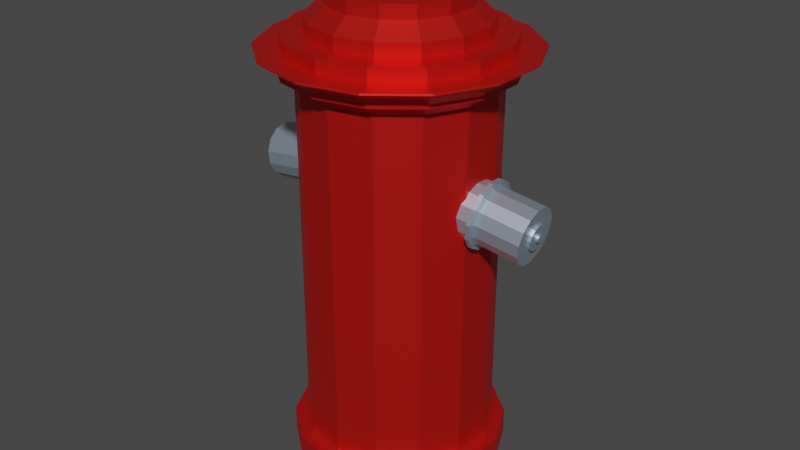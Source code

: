 # Source: hydrant.blend  (saved by Blender 3.4.6; exported with 4.5.12 LTS)
import bpy
from mathutils import Matrix  # noqa: F401  (used for matrix-valued properties, if any)

bpy.ops.wm.read_factory_settings(use_empty=True)
scene = bpy.context.scene
scene.name = 'Scene'

# ---- collections
col_collection = bpy.data.collections.new('Collection'); scene.collection.children.link(col_collection)

# ---- materials (node trees are filled in below, after node groups)
mat_hydrant_red = bpy.data.materials.new('hydrant_red')
mat_hydrant_red.use_backface_culling = True
mat_hydrant_red.use_transparent_shadow = False
mat_hydrant_white = bpy.data.materials.new('hydrant_white')
mat_hydrant_white.use_transparent_shadow = False

# ---- material node trees
mat_hydrant_red.use_nodes = True; mat_hydrant_red.node_tree.nodes.clear()
_N = mat_hydrant_red.node_tree.nodes; _L = mat_hydrant_red.node_tree.links
n0 = _N.new('ShaderNodeBsdfPrincipled'); n0.name = 'Principled BSDF'; n0.location = (10, 300)
n0.distribution = 'GGX'
n0.subsurface_method = 'RANDOM_WALK_SKIN'
n0.inputs[0].default_value = (0.8, 0.01562, 0.01138, 1.0)
n0.inputs[1].default_value = 0.7165
n0.inputs[3].default_value = 1.45
n0.inputs[27].default_value = (0.0, 0.0, 0.0, 1.0)
n0.inputs[28].default_value = 1.0
n1 = _N.new('ShaderNodeOutputMaterial'); n1.name = 'Material Output'; n1.location = (300, 300)
_L.new(n0.outputs[0], n1.inputs[0])
n1.is_active_output = True
mat_hydrant_white.use_nodes = True; mat_hydrant_white.node_tree.nodes.clear()
_N = mat_hydrant_white.node_tree.nodes; _L = mat_hydrant_white.node_tree.links
n0 = _N.new('ShaderNodeBsdfPrincipled'); n0.name = 'Principled BSDF'; n0.location = (10, 300)
n0.distribution = 'GGX'
n0.subsurface_method = 'RANDOM_WALK_SKIN'
n0.inputs[0].default_value = (0.5468, 0.6624, 0.8, 1.0)
n0.inputs[1].default_value = 0.8346
n0.inputs[3].default_value = 1.45
n0.inputs[27].default_value = (0.0, 0.0, 0.0, 1.0)
n0.inputs[28].default_value = 1.0
n1 = _N.new('ShaderNodeOutputMaterial'); n1.name = 'Material Output'; n1.location = (300, 300)
_L.new(n0.outputs[0], n1.inputs[0])
n1.is_active_output = True

# ---- world
world_world = bpy.data.worlds.new('World'); scene.world = world_world
world_world.use_nodes = True; world_world.node_tree.nodes.clear()
_N = world_world.node_tree.nodes; _L = world_world.node_tree.links
n0 = _N.new('ShaderNodeOutputWorld'); n0.name = 'World Output'; n0.location = (300, 300)
n1 = _N.new('ShaderNodeBackground'); n1.name = 'Background'; n1.location = (10, 300)
n1.inputs[0].default_value = (0.05088, 0.05088, 0.05088, 1.0)
_L.new(n1.outputs[0], n0.inputs[0])
n0.is_active_output = True
world_world.color = (0.05088, 0.05088, 0.05088)
world_world.use_sun_shadow = False
world_world.sun_shadow_jitter_overblur = 0.0

# ---- meshes
me_circle_001 = bpy.data.meshes.new('Circle.001')
me_circle_001.from_pydata([(1.236e-08, 0.2076, 0.002248), (-0.09007, 0.187, 0.002248), (-0.1623, 0.1294, 0.002248), (-0.2024, 0.04619, 0.002248), (-0.2024, -0.04619, 0.002248), (-0.1623, -0.1294, 0.002248), (-0.09007, -0.187, 0.002248), (1.236e-08, -0.2076, 0.002248), (0.09007, -0.187, 0.002248), (0.1623, -0.1294, 0.002248), (0.2024, -0.04619, 0.002248), (0.2024, 0.04619, 0.002248), (0.1623, 0.1294, 0.002248), (0.09007, 0.187, 0.002248), (-0.1838, 0.1466, 0.03177), (-0.2292, 0.05231, 0.03177), (-0.2292, -0.05231, 0.03177), (0.102, -0.2118, 0.03177), (0.1838, -0.1466, 0.03177), (0.2292, -0.05231, 0.03177), (0.2292, 0.05231, 0.03177), (8.419e-09, 0.2358, 0.03177), (-0.1023, 0.2124, 0.03177), (-0.1843, -0.147, 0.03177), (-0.1023, -0.2124, 0.03177), (8.419e-09, -0.2358, 0.03177), (0.1843, 0.147, 0.03177), (0.1023, 0.2124, 0.03177), (1.294e-08, 0.2055, 0.6814), (-0.08917, 0.1852, 0.6814), (-0.1607, 0.1281, 0.6814), (-0.2004, 0.04573, 0.6814), (-0.2004, -0.04573, 0.6814), (-0.1607, -0.1281, 0.6814), (-0.08917, -0.1852, 0.6814), (1.294e-08, -0.2055, 0.6814), (0.08917, -0.1852, 0.6814), (0.1607, -0.1281, 0.6814), (0.2004, -0.04573, 0.6814), (0.2004, 0.04573, 0.6814), (0.1607, 0.1281, 0.6814), (0.08917, 0.1852, 0.6814), (1.516e-08, 0.2338, 0.9471), (-0.1015, 0.2107, 0.9471), (-0.1828, 0.1458, 0.9471), (-0.228, 0.05204, 0.9471), (-0.228, -0.05204, 0.9471), (-0.1828, -0.1458, 0.9471), (-0.1015, -0.2107, 0.9471), (1.516e-08, -0.2338, 0.9471), (0.1015, -0.2107, 0.9471), (0.1828, -0.1458, 0.9471), (0.228, -0.05204, 0.9471), (0.228, 0.05204, 0.9471), (0.1828, 0.1458, 0.9471), (0.1015, 0.2107, 0.9471), (1.516e-08, 0.2338, 0.9766), (-0.1015, 0.2107, 0.9766), (-0.1828, 0.1458, 0.9766), (-0.228, 0.05204, 0.9766), (-0.228, -0.05204, 0.9766), (-0.1828, -0.1458, 0.9766), (-0.1015, -0.2107, 0.9766), (1.516e-08, -0.2338, 0.9766), (0.1015, -0.2107, 0.9766), (0.1828, -0.1458, 0.9766), (0.228, -0.05204, 0.9766), (0.228, 0.05204, 0.9766), (0.1828, 0.1458, 0.9766), (0.1015, 0.2107, 0.9766), (1.591e-08, 0.1871, 0.9766), (-0.08117, 0.1686, 0.9766), (-0.1463, 0.1166, 0.9766), (-0.1824, 0.04163, 0.9766), (-0.1824, -0.04163, 0.9766), (-0.1463, -0.1166, 0.9766), (-0.08117, -0.1686, 0.9766), (1.591e-08, -0.1871, 0.9766), (0.08117, -0.1686, 0.9766), (0.1463, -0.1166, 0.9766), (0.1824, -0.04163, 0.9766), (0.1824, 0.04163, 0.9766), (0.1463, 0.1166, 0.9766), (0.08117, 0.1686, 0.9766), (1.591e-08, 0.1871, 1.006), (-0.08117, 0.1686, 1.006), (-0.1463, 0.1166, 1.006), (-0.1824, 0.04163, 1.006), (-0.1824, -0.04163, 1.006), (-0.1463, -0.1166, 1.006), (-0.08117, -0.1686, 1.006), (1.591e-08, -0.1871, 1.006), (0.08117, -0.1686, 1.006), (0.1463, -0.1166, 1.006), (0.1824, -0.04163, 1.006), (0.1824, 0.04163, 1.006), (0.1463, 0.1166, 1.006), (0.08117, 0.1686, 1.006), (1.651e-08, 0.1496, 1.036), (-0.0649, 0.1348, 1.036), (-0.1169, 0.09326, 1.036), (-0.1458, 0.03328, 1.036), (-0.1458, -0.03328, 1.036), (-0.1169, -0.09326, 1.036), (-0.0649, -0.1348, 1.036), (1.651e-08, -0.1496, 1.036), (0.0649, -0.1348, 1.036), (0.1169, -0.09326, 1.036), (0.1458, -0.03328, 1.036), (0.1458, 0.03328, 1.036), (0.1169, 0.09326, 1.036), (0.0649, 0.1348, 1.036), (1.651e-08, 0.1496, 1.065), (-0.0649, 0.1348, 1.065), (-0.1169, 0.09326, 1.065), (-0.1458, 0.03328, 1.065), (-0.1458, -0.03328, 1.065), (-0.1169, -0.09326, 1.065), (-0.0649, -0.1348, 1.065), (1.651e-08, -0.1496, 1.065), (0.0649, -0.1348, 1.065), (0.1169, -0.09326, 1.065), (0.1458, -0.03328, 1.065), (0.1458, 0.03328, 1.065), (0.1169, 0.09326, 1.065), (0.0649, 0.1348, 1.065), (1.717e-08, 0.1197, 1.065), (-0.05192, 0.1078, 1.065), (-0.09355, 0.07461, 1.065), (-0.1167, 0.02663, 1.065), (-0.1167, -0.02663, 1.065), (-0.09355, -0.07461, 1.065), (-0.05192, -0.1078, 1.065), (1.717e-08, -0.1197, 1.065), (0.05192, -0.1078, 1.065), (0.09355, -0.07461, 1.065), (0.1167, -0.02663, 1.065), (0.1167, 0.02663, 1.065), (0.09355, 0.07461, 1.065), (0.05192, 0.1078, 1.065), (1.782e-08, 0.06466, 1.095), (-0.02806, 0.05826, 1.095), (-0.05056, 0.04032, 1.095), (-0.06304, 0.01439, 1.095), (-0.06304, -0.01439, 1.095), (-0.05056, -0.04032, 1.095), (-0.02806, -0.05826, 1.095), (1.782e-08, -0.06466, 1.095), (0.02806, -0.05826, 1.095), (0.05056, -0.04032, 1.095), (0.06304, -0.01439, 1.095), (0.06304, 0.01439, 1.095), (0.05056, 0.04032, 1.095), (0.02806, 0.05826, 1.095), (1.771e-08, 0.02575, 1.095), (-0.01117, 0.0232, 1.095), (-0.02013, 0.01605, 1.095), (-0.0251, 0.005729, 1.095), (-0.0251, -0.005729, 1.095), (-0.02013, -0.01605, 1.095), (-0.01117, -0.0232, 1.095), (1.771e-08, -0.02575, 1.095), (0.01117, -0.0232, 1.095), (0.02013, -0.01605, 1.095), (0.0251, -0.005729, 1.095), (0.0251, 0.005729, 1.095), (0.02013, 0.01605, 1.095), (0.01117, 0.0232, 1.095), (1.771e-08, 0.02575, 1.109), (-0.01117, 0.0232, 1.109), (-0.02013, 0.01605, 1.109), (-0.0251, 0.005729, 1.109), (-0.0251, -0.005729, 1.109), (-0.02013, -0.01605, 1.109), (-0.01117, -0.0232, 1.109), (1.771e-08, -0.02575, 1.109), (0.01117, -0.0232, 1.109), (0.02013, -0.01605, 1.109), (0.0251, -0.005729, 1.109), (0.0251, 0.005729, 1.109), (0.02013, 0.01605, 1.109), (0.01117, 0.0232, 1.109), (0.1905, -0.1519, 0.9035), (-0.1905, 0.1519, 0.9035), (0.2375, -0.05421, 0.9035), (-0.2375, 0.05421, 0.9035), (0.2375, 0.05421, 0.9035), (-0.2375, -0.05421, 0.9035), (0.1905, 0.1519, 0.9035), (-0.1905, -0.1519, 0.9035), (0.1057, 0.2195, 0.9035), (-0.1057, -0.2195, 0.9035), (1.539e-08, 0.2436, 0.9035), (1.539e-08, -0.2436, 0.9035), (0.1057, -0.2195, 0.9035), (-0.1057, 0.2195, 0.9035), (-0.199, -1.002e-08, 0.588), (-0.1999, 0.02755, 0.5943), (-0.2022, 0.04965, 0.6117), (-0.2056, 0.06191, 0.637), (-0.2093, 0.06191, 0.665), (-0.2127, 0.04965, 0.6902), (-0.215, 0.02755, 0.7077), (-0.2158, 1.026e-08, 0.7139), (-0.215, -0.02755, 0.7077), (-0.2127, -0.04965, 0.6902), (-0.2093, -0.06191, 0.665), (-0.2056, -0.06191, 0.637), (-0.2022, -0.04965, 0.6117), (-0.1999, -0.02755, 0.5943), (-0.2095, -9.899e-09, 0.5866), (-0.2104, 0.02755, 0.5929), (-0.2127, 0.04965, 0.6103), (-0.2161, 0.06191, 0.6356), (-0.2198, 0.06191, 0.6636), (-0.2232, 0.04965, 0.6888), (-0.2255, 0.02755, 0.7063), (-0.2263, 1.038e-08, 0.7125), (-0.2255, -0.02755, 0.7063), (-0.2232, -0.04965, 0.6888), (-0.2198, -0.06191, 0.6636), (-0.2161, -0.06191, 0.6356), (-0.2127, -0.04965, 0.6103), (-0.2104, -0.02755, 0.5929), (-0.2082, -1.155e-08, 0.5764), (-0.2091, 0.03202, 0.5837), (-0.2118, 0.0577, 0.604), (-0.2158, 0.07196, 0.6333), (-0.2201, 0.07196, 0.6659), (-0.224, 0.0577, 0.6952), (-0.2267, 0.03202, 0.7155), (-0.2277, 1.201e-08, 0.7227), (-0.2267, -0.03202, 0.7155), (-0.224, -0.0577, 0.6952), (-0.2201, -0.07196, 0.6659), (-0.2158, -0.07196, 0.6333), (-0.2118, -0.0577, 0.604), (-0.2091, -0.03202, 0.5837), (-0.2177, 0.007397, 0.5766), (-0.2186, 0.03893, 0.5837), (-0.2213, 0.06421, 0.6037), (-0.2251, 0.07824, 0.6326), (-0.2294, 0.07824, 0.6646), (-0.2333, 0.06421, 0.6935), (-0.2359, 0.03893, 0.7135), (-0.2369, 0.007397, 0.7206), (-0.2359, -0.02413, 0.7135), (-0.2333, -0.04942, 0.6935), (-0.2294, -0.06345, 0.6646), (-0.2251, -0.06345, 0.6326), (-0.2213, -0.04942, 0.6037), (-0.2186, -0.02413, 0.5837), (-0.3183, 0.007335, 0.5746), (-0.3191, 0.03391, 0.5806), (-0.3214, 0.05523, 0.5975), (-0.3246, 0.06706, 0.6218), (-0.3282, 0.06706, 0.6489), (-0.3315, 0.05523, 0.6732), (-0.3337, 0.03391, 0.6901), (-0.3345, 0.007336, 0.6961), (-0.3337, -0.01924, 0.6901), (-0.3315, -0.04056, 0.6732), (-0.3282, -0.05239, 0.6489), (-0.3246, -0.05239, 0.6218), (-0.3214, -0.04056, 0.5975), (-0.3191, -0.01924, 0.5806), (-0.3286, 0.007336, 0.6071), (-0.329, 0.01936, 0.6098), (-0.33, 0.029, 0.6174), (-0.3314, 0.03435, 0.6285), (-0.3331, 0.03435, 0.6407), (-0.3345, 0.029, 0.6517), (-0.3356, 0.01936, 0.6593), (-0.3359, 0.007336, 0.662), (-0.3356, -0.004688, 0.6593), (-0.3345, -0.01433, 0.6517), (-0.3331, -0.01968, 0.6407), (-0.3314, -0.01968, 0.6285), (-0.33, -0.01433, 0.6174), (-0.329, -0.004688, 0.6098), (-0.3311, 0.007336, 0.6262), (-0.3312, 0.01102, 0.627), (-0.3316, 0.01397, 0.6293), (-0.332, 0.01561, 0.6327), (-0.3325, 0.01561, 0.6364), (-0.333, 0.01397, 0.6398), (-0.3333, 0.01102, 0.6422), (-0.3334, 0.007336, 0.643), (-0.3333, 0.003653, 0.6422), (-0.333, 0.0007003, 0.6398), (-0.3325, -0.0009385, 0.6364), (-0.332, -0.0009385, 0.6327), (-0.3316, 0.0007003, 0.6293), (-0.3312, 0.003653, 0.627), (-0.3367, 0.007336, 0.6254), (-0.3368, 0.01102, 0.6263), (-0.3371, 0.01397, 0.6286), (-0.3376, 0.01561, 0.632), (-0.3381, 0.01561, 0.6357), (-0.3385, 0.01397, 0.6391), (-0.3388, 0.01102, 0.6414), (-0.3389, 0.007336, 0.6422), (-0.3388, 0.003653, 0.6414), (-0.3385, 0.0007003, 0.6391), (-0.3381, -0.0009385, 0.6357), (-0.3376, -0.0009385, 0.632), (-0.3371, 0.0007003, 0.6286), (-0.3368, 0.003653, 0.6263), (-0.1782, -1.025e-08, 0.5908), (-0.179, 0.02755, 0.5971), (-0.1813, 0.04965, 0.6145), (-0.1847, 0.06191, 0.6398), (-0.1884, 0.06191, 0.6678), (-0.1918, 0.04965, 0.693), (-0.1941, 0.02755, 0.7105), (-0.195, 1.002e-08, 0.7167), (-0.1941, -0.02755, 0.7105), (-0.1918, -0.04965, 0.693), (-0.1884, -0.06191, 0.6678), (-0.1847, -0.06191, 0.6398), (-0.1813, -0.04965, 0.6145), (-0.179, -0.02755, 0.5971), (0.2026, -0.04327, 0.6049), (0.2073, -0.05891, 0.628), (0.212, -0.06282, 0.6555), (0.2157, -0.05422, 0.6822), (0.2177, -0.03482, 0.7027), (0.2175, -0.008464, 0.7129), (0.2153, 0.01963, 0.7108), (0.2114, 0.0439, 0.6968), (0.2067, 0.05954, 0.6738), (0.202, 0.06345, 0.6462), (0.1983, 0.05485, 0.6195), (0.1963, 0.03545, 0.5991), (0.1964, 0.009093, 0.5889), (0.1987, -0.019, 0.5909), (0.213, -0.04257, 0.6032), (0.2178, -0.0582, 0.6263), (0.2224, -0.06211, 0.6539), (0.2261, -0.05351, 0.6805), (0.2281, -0.03411, 0.701), (0.228, -0.007757, 0.7112), (0.2257, 0.02034, 0.7091), (0.2218, 0.04461, 0.6952), (0.2171, 0.06025, 0.6721), (0.2124, 0.06415, 0.6445), (0.2087, 0.05556, 0.6178), (0.2067, 0.03616, 0.5974), (0.2069, 0.0098, 0.5872), (0.2091, -0.0183, 0.5893), (0.2135, -0.05516, 0.6009), (0.219, -0.07334, 0.6277), (0.2245, -0.07788, 0.6598), (0.2288, -0.06789, 0.6907), (0.231, -0.04534, 0.7145), (0.2309, -0.01471, 0.7264), (0.2283, 0.01795, 0.724), (0.2238, 0.04615, 0.7077), (0.2182, 0.06433, 0.681), (0.2128, 0.06887, 0.6489), (0.2085, 0.05888, 0.6179), (0.2062, 0.03633, 0.5941), (0.2064, 0.005697, 0.5823), (0.209, -0.02696, 0.5847), (0.2227, -0.05417, 0.5994), (0.2282, -0.07234, 0.6262), (0.2337, -0.07688, 0.6582), (0.238, -0.06689, 0.6892), (0.2403, -0.04434, 0.713), (0.2401, -0.01371, 0.7249), (0.2375, 0.01894, 0.7224), (0.233, 0.04715, 0.7062), (0.2275, 0.06532, 0.6794), (0.222, 0.06986, 0.6474), (0.2177, 0.05987, 0.6164), (0.2154, 0.03733, 0.5926), (0.2156, 0.006694, 0.5807), (0.2182, -0.02596, 0.5832), (0.3221, -0.03888, 0.5926), (0.3267, -0.05396, 0.6149), (0.3312, -0.05773, 0.6415), (0.3348, -0.04944, 0.6672), (0.3367, -0.03072, 0.6869), (0.3365, -0.005298, 0.6968), (0.3344, 0.0218, 0.6948), (0.3306, 0.04522, 0.6813), (0.326, 0.0603, 0.6591), (0.3215, 0.06407, 0.6325), (0.3179, 0.05578, 0.6067), (0.316, 0.03706, 0.587), (0.3162, 0.01164, 0.5772), (0.3183, -0.01546, 0.5792), (0.3244, -0.01585, 0.6169), (0.3265, -0.02267, 0.627), (0.3286, -0.02438, 0.639), (0.3302, -0.02063, 0.6507), (0.331, -0.01216, 0.6596), (0.331, -0.0006608, 0.664), (0.33, 0.0116, 0.6631), (0.3283, 0.02219, 0.657), (0.3262, 0.02901, 0.647), (0.3242, 0.03072, 0.6349), (0.3226, 0.02697, 0.6233), (0.3217, 0.0185, 0.6144), (0.3218, 0.007001, 0.6099), (0.3227, -0.00526, 0.6108), (0.3302, -0.01546, 0.616), (0.3323, -0.02228, 0.626), (0.3344, -0.02398, 0.6381), (0.336, -0.02023, 0.6497), (0.3368, -0.01177, 0.6586), (0.3368, -0.0002666, 0.6631), (0.3358, 0.01199, 0.6622), (0.3341, 0.02258, 0.6561), (0.332, 0.02941, 0.646), (0.33, 0.03111, 0.634), (0.3284, 0.02736, 0.6224), (0.3275, 0.0189, 0.6134), (0.3276, 0.007395, 0.609), (0.3285, -0.004865, 0.6099), (0.3316, -0.002261, 0.6299), (0.3322, -0.004351, 0.633), (0.3328, -0.004873, 0.6367), (0.3333, -0.003724, 0.6402), (0.3336, -0.001132, 0.643), (0.3336, 0.002391, 0.6443), (0.3333, 0.006146, 0.644), (0.3328, 0.009389, 0.6422), (0.3321, 0.01148, 0.6391), (0.3315, 0.012, 0.6354), (0.331, 0.01085, 0.6319), (0.3307, 0.00826, 0.6291), (0.3308, 0.004737, 0.6278), (0.3311, 0.0009825, 0.628), (0.3371, -0.001887, 0.629), (0.3377, -0.003977, 0.6321), (0.3384, -0.004499, 0.6358), (0.3389, -0.00335, 0.6393), (0.3391, -0.0007575, 0.6421), (0.3391, 0.002765, 0.6434), (0.3388, 0.00652, 0.6432), (0.3383, 0.009763, 0.6413), (0.3376, 0.01185, 0.6382), (0.337, 0.01238, 0.6345), (0.3365, 0.01123, 0.631), (0.3363, 0.008634, 0.6282), (0.3363, 0.005111, 0.6269), (0.3366, 0.001356, 0.6271), (0.1818, -0.04468, 0.6082), (0.1866, -0.06032, 0.6313), (0.1913, -0.06422, 0.6589), (0.195, -0.05563, 0.6855), (0.1969, -0.03623, 0.706), (0.1968, -0.00987, 0.7162), (0.1946, 0.01823, 0.7141), (0.1907, 0.0425, 0.7002), (0.1859, 0.05813, 0.6771), (0.1812, 0.06204, 0.6495), (0.1775, 0.05344, 0.6229), (0.1755, 0.03404, 0.6024), (0.1757, 0.007687, 0.5922), (0.1779, -0.02041, 0.5943), (0.1091, -0.2266, 0.9249), (0.1057, -0.2195, 0.9117), (0.1905, -0.1519, 0.9117), (0.1966, -0.1568, 0.9249), (-0.1091, 0.2266, 0.9249), (-0.1057, 0.2195, 0.9117), (-0.1905, 0.1519, 0.9117), (-0.1966, 0.1568, 0.9249), (0.2375, -0.05421, 0.9117), (0.2452, -0.05597, 0.9249), (-0.2375, 0.05421, 0.9117), (-0.2452, 0.05597, 0.9249), (0.2375, 0.05421, 0.9117), (0.2452, 0.05597, 0.9249), (-0.2375, -0.05421, 0.9117), (-0.2452, -0.05597, 0.9249), (0.1905, 0.1519, 0.9117), (0.1966, 0.1568, 0.9249), (-0.1905, -0.1519, 0.9117), (-0.1966, -0.1568, 0.9249), (0.1057, 0.2195, 0.9117), (0.1091, 0.2266, 0.9249), (-0.1057, -0.2195, 0.9117), (-0.1091, -0.2266, 0.9249), (1.539e-08, 0.2436, 0.9117), (1.528e-08, 0.2515, 0.9249), (1.539e-08, -0.2436, 0.9117), (1.528e-08, -0.2515, 0.9249), (1.479e-08, 0.2857, 0.9435), (1.475e-08, 0.2847, 0.9471), (-0.1235, 0.2565, 0.9471), (-0.124, 0.2574, 0.9435), (-0.2226, 0.1775, 0.9471), (-0.2234, 0.1781, 0.9435), (-0.2776, 0.06336, 0.9471), (-0.2785, 0.06357, 0.9435), (-0.2776, -0.06336, 0.9471), (-0.2785, -0.06357, 0.9435), (-0.2226, -0.1775, 0.9471), (-0.2234, -0.1781, 0.9435), (-0.1235, -0.2565, 0.9471), (-0.124, -0.2574, 0.9435), (1.475e-08, -0.2847, 0.9471), (1.479e-08, -0.2857, 0.9435), (0.1235, -0.2565, 0.9471), (0.124, -0.2574, 0.9435), (0.2226, -0.1775, 0.9471), (0.2234, -0.1781, 0.9435), (0.2776, -0.06336, 0.9471), (0.2785, -0.06357, 0.9435), (0.2776, 0.06336, 0.9471), (0.2785, 0.06357, 0.9435), (0.2226, 0.1775, 0.9471), (0.2234, 0.1781, 0.9435), (0.1235, 0.2565, 0.9471), (0.124, 0.2574, 0.9435), (0.1619, -0.1291, 0.879), (0.1687, -0.1346, 0.8919), (-0.1619, 0.1291, 0.879), (-0.1687, 0.1346, 0.8919), (0.2018, -0.04607, 0.879), (0.2104, -0.04803, 0.8919), (-0.2018, 0.04607, 0.879), (-0.2104, 0.04803, 0.8919), (0.2018, 0.04607, 0.879), (0.2104, 0.04803, 0.8919), (-0.2018, -0.04607, 0.879), (-0.2104, -0.04803, 0.8919), (0.1619, 0.1291, 0.879), (0.1687, 0.1346, 0.8919), (-0.1619, -0.1291, 0.879), (-0.1687, -0.1346, 0.8919), (0.08983, 0.1865, 0.879), (0.09364, 0.1944, 0.8919), (-0.08983, -0.1865, 0.879), (-0.09364, -0.1944, 0.8919), (1.292e-08, 0.207, 0.879), (1.351e-08, 0.2158, 0.8919), (1.292e-08, -0.207, 0.879), (1.351e-08, -0.2158, 0.8919), (0.09364, -0.1944, 0.8919), (0.08983, -0.1865, 0.879), (-0.09364, 0.1944, 0.8919), (-0.08983, 0.1865, 0.879), (1.145e-08, 0.2155, 0.09083), (1.294e-08, 0.2055, 0.1006), (-0.08917, 0.1852, 0.1006), (-0.0935, 0.1942, 0.09083), (-0.1607, 0.1281, 0.1006), (-0.1685, 0.1344, 0.09083), (-0.2004, 0.04573, 0.1006), (-0.2101, 0.04795, 0.09083), (-0.2004, -0.04573, 0.1006), (-0.2101, -0.04795, 0.09083), (-0.1607, -0.1281, 0.1006), (-0.1685, -0.1344, 0.09083), (-0.08917, -0.1852, 0.1006), (-0.0935, -0.1942, 0.09083), (1.294e-08, -0.2055, 0.1006), (1.145e-08, -0.2155, 0.09083), (0.08917, -0.1852, 0.1006), (0.0935, -0.1942, 0.09083), (0.1607, -0.1281, 0.1006), (0.1685, -0.1344, 0.09083), (0.2004, -0.04573, 0.1006), (0.2101, -0.04795, 0.09083), (0.2004, 0.04573, 0.1006), (0.2101, 0.04795, 0.09083), (0.1607, 0.1281, 0.1006), (0.1685, 0.1344, 0.09083), (0.08917, 0.1852, 0.1006), (0.0935, 0.1942, 0.09083), (8.419e-09, 0.2358, 0.0897), (8.591e-09, 0.2346, 0.09083), (-0.1018, 0.2114, 0.09083), (-0.1023, 0.2124, 0.0897), (-0.1834, 0.1463, 0.09083), (-0.1843, 0.147, 0.0897), (-0.2287, 0.05221, 0.09083), (-0.2299, 0.05246, 0.0897), (-0.2287, -0.05221, 0.09083), (-0.2299, -0.05246, 0.0897), (-0.1834, -0.1463, 0.09083), (-0.1843, -0.147, 0.0897), (-0.1018, -0.2114, 0.09083), (-0.1023, -0.2124, 0.0897), (8.591e-09, -0.2346, 0.09083), (8.419e-09, -0.2358, 0.0897), (0.1018, -0.2114, 0.09083), (0.1023, -0.2124, 0.0897), (0.1834, -0.1463, 0.09083), (0.1843, -0.147, 0.0897), (0.2287, -0.05221, 0.09083), (0.2299, -0.05246, 0.0897), (0.2287, 0.05221, 0.09083), (0.2299, 0.05246, 0.0897), (0.1834, 0.1463, 0.09083), (0.1843, 0.147, 0.0897), (0.1018, 0.2114, 0.09083), (0.1023, 0.2124, 0.0897), (-0.2187, 0.007335, 0.5842), (-0.2227, 0.007335, 0.5874), (-0.2235, 0.03391, 0.5934), (-0.2195, 0.03551, 0.5906), (-0.2258, 0.05523, 0.6102), (-0.2219, 0.05811, 0.6084), (-0.229, 0.06706, 0.6346), (-0.2254, 0.07065, 0.6342), (-0.2326, 0.0662, 0.6614), (-0.2292, 0.07065, 0.6629), (-0.2359, 0.05523, 0.686), (-0.2326, 0.05811, 0.6887), (-0.2381, 0.03391, 0.7028), (-0.235, 0.03551, 0.7066), (-0.2389, 0.007336, 0.7088), (-0.2359, 0.007336, 0.7129), (-0.2381, -0.01924, 0.7028), (-0.235, -0.02084, 0.7066), (-0.2359, -0.04056, 0.686), (-0.2326, -0.04344, 0.6887), (-0.2326, -0.05239, 0.6616), (-0.2292, -0.05598, 0.6629), (-0.229, -0.05239, 0.6346), (-0.2254, -0.05598, 0.6342), (-0.2258, -0.04056, 0.6102), (-0.2219, -0.04344, 0.6084), (-0.2235, -0.01924, 0.5934), (-0.2195, -0.02084, 0.5906), (-0.3226, 0.007336, 0.6065), (-0.3241, 0.007336, 0.6077), (-0.3245, 0.01936, 0.6104), (-0.3229, 0.01997, 0.6093), (-0.3255, 0.029, 0.618), (-0.324, 0.03011, 0.6174), (-0.327, 0.03435, 0.6291), (-0.3255, 0.03573, 0.6289), (-0.3286, 0.03435, 0.6413), (-0.3273, 0.03573, 0.6418), (-0.3301, 0.029, 0.6523), (-0.3288, 0.03011, 0.6534), (-0.3311, 0.01936, 0.6599), (-0.3299, 0.01997, 0.6614), (-0.3314, 0.007336, 0.6626), (-0.3303, 0.007336, 0.6642), (-0.3311, -0.004688, 0.6599), (-0.3299, -0.005301, 0.6614), (-0.3301, -0.01433, 0.6523), (-0.3288, -0.01543, 0.6534), (-0.3286, -0.01968, 0.6413), (-0.3273, -0.02106, 0.6418), (-0.327, -0.01968, 0.6291), (-0.3255, -0.02106, 0.6289), (-0.3255, -0.01433, 0.618), (-0.324, -0.01543, 0.6174), (-0.3245, -0.004688, 0.6104), (-0.3229, -0.005301, 0.6093), (0.2232, -0.04893, 0.6049), (0.2283, -0.04523, 0.6077), (0.2329, -0.06032, 0.6299), (0.2282, -0.06523, 0.6289), (0.2374, -0.06409, 0.6565), (0.2331, -0.0693, 0.6577), (0.241, -0.05579, 0.6823), (0.2369, -0.06034, 0.6855), (0.2429, -0.03708, 0.702), (0.239, -0.04013, 0.7068), (0.2428, -0.01166, 0.7118), (0.2388, -0.01266, 0.7174), (0.2406, 0.01545, 0.7098), (0.2365, 0.01662, 0.7152), (0.2368, 0.03886, 0.6964), (0.2325, 0.04192, 0.7007), (0.2322, 0.05394, 0.6741), (0.2275, 0.05821, 0.6767), (0.2277, 0.05771, 0.6475), (0.2226, 0.06228, 0.6479), (0.2242, 0.04942, 0.6218), (0.2187, 0.05332, 0.6201), (0.2223, 0.03071, 0.6021), (0.2167, 0.03311, 0.5988), (0.2224, 0.00528, 0.5922), (0.2169, 0.00564, 0.5882), (0.2246, -0.02182, 0.5942), (0.2192, -0.02364, 0.5903)], [], [(7, 25, 24, 6), (8, 17, 25, 7), (1, 22, 21, 0), (9, 18, 17, 8), (2, 14, 22, 1), (10, 19, 18, 9), (3, 15, 14, 2), (11, 20, 19, 10), (4, 16, 15, 3), (12, 26, 20, 11), (5, 23, 16, 4), (13, 27, 26, 12), (6, 24, 23, 5), (0, 21, 27, 13), (598, 571, 569, 596), (584, 557, 555, 582), (600, 573, 571, 598), (586, 559, 557, 584), (588, 561, 559, 586), (578, 551, 549, 576), (590, 563, 561, 588), (592, 565, 563, 590), (575, 546, 573, 600), (594, 567, 565, 592), (580, 553, 551, 578), (596, 569, 567, 594), (582, 555, 553, 580), (558, 34, 33, 556), (560, 35, 34, 558), (550, 30, 29, 548), (562, 36, 35, 560), (564, 37, 36, 562), (547, 28, 41, 572), (566, 38, 37, 564), (552, 31, 30, 550), (568, 39, 38, 566), (554, 32, 31, 552), (570, 40, 39, 568), (556, 33, 32, 554), (572, 41, 40, 570), (27, 601, 599, 26), (24, 587, 585, 23), (21, 574, 601, 27), (25, 589, 587, 24), (17, 591, 589, 25), (22, 577, 574, 21), (18, 593, 591, 17), (14, 579, 577, 22), (19, 595, 593, 18), (15, 581, 579, 14), (20, 597, 595, 19), (16, 583, 581, 15), (26, 599, 597, 20), (23, 585, 583, 16), (194, 463, 488, 193), (195, 467, 486, 192), (184, 470, 464, 182), (185, 472, 468, 183), (186, 474, 470, 184), (187, 476, 472, 185), (188, 478, 474, 186), (189, 480, 476, 187), (190, 482, 478, 188), (191, 484, 480, 189), (192, 486, 482, 190), (193, 488, 484, 191), (182, 464, 463, 194), (183, 468, 467, 195), (489, 505, 503, 485), (492, 43, 42, 491), (462, 507, 505, 489), (465, 509, 507, 462), (487, 490, 517, 483), (471, 511, 509, 465), (473, 497, 495, 469), (475, 513, 511, 471), (477, 499, 497, 473), (479, 515, 513, 475), (481, 501, 499, 477), (483, 517, 515, 479), (485, 503, 501, 481), (49, 63, 62, 48), (50, 64, 63, 49), (43, 57, 56, 42), (51, 65, 64, 50), (44, 58, 57, 43), (52, 66, 65, 51), (45, 59, 58, 44), (53, 67, 66, 52), (46, 60, 59, 45), (54, 68, 67, 53), (47, 61, 60, 46), (55, 69, 68, 54), (48, 62, 61, 47), (42, 56, 69, 55), (68, 82, 81, 67), (61, 75, 74, 60), (69, 83, 82, 68), (62, 76, 75, 61), (56, 70, 83, 69), (63, 77, 76, 62), (64, 78, 77, 63), (57, 71, 70, 56), (65, 79, 78, 64), (58, 72, 71, 57), (66, 80, 79, 65), (59, 73, 72, 58), (67, 81, 80, 66), (60, 74, 73, 59), (70, 84, 97, 83), (77, 91, 90, 76), (78, 92, 91, 77), (71, 85, 84, 70), (79, 93, 92, 78), (72, 86, 85, 71), (80, 94, 93, 79), (73, 87, 86, 72), (81, 95, 94, 80), (74, 88, 87, 73), (82, 96, 95, 81), (75, 89, 88, 74), (83, 97, 96, 82), (76, 90, 89, 75), (92, 106, 105, 91), (85, 99, 98, 84), (93, 107, 106, 92), (86, 100, 99, 85), (94, 108, 107, 93), (87, 101, 100, 86), (95, 109, 108, 94), (88, 102, 101, 87), (96, 110, 109, 95), (89, 103, 102, 88), (97, 111, 110, 96), (90, 104, 103, 89), (84, 98, 111, 97), (91, 105, 104, 90), (100, 114, 113, 99), (108, 122, 121, 107), (101, 115, 114, 100), (109, 123, 122, 108), (102, 116, 115, 101), (110, 124, 123, 109), (103, 117, 116, 102), (111, 125, 124, 110), (104, 118, 117, 103), (98, 112, 125, 111), (105, 119, 118, 104), (106, 120, 119, 105), (99, 113, 112, 98), (107, 121, 120, 106), (117, 131, 130, 116), (125, 139, 138, 124), (118, 132, 131, 117), (112, 126, 139, 125), (119, 133, 132, 118), (120, 134, 133, 119), (113, 127, 126, 112), (121, 135, 134, 120), (114, 128, 127, 113), (122, 136, 135, 121), (115, 129, 128, 114), (123, 137, 136, 122), (116, 130, 129, 115), (124, 138, 137, 123), (126, 140, 153, 139), (133, 147, 146, 132), (134, 148, 147, 133), (127, 141, 140, 126), (135, 149, 148, 134), (128, 142, 141, 127), (136, 150, 149, 135), (129, 143, 142, 128), (137, 151, 150, 136), (130, 144, 143, 129), (138, 152, 151, 137), (131, 145, 144, 130), (139, 153, 152, 138), (132, 146, 145, 131), (148, 162, 161, 147), (141, 155, 154, 140), (149, 163, 162, 148), (142, 156, 155, 141), (150, 164, 163, 149), (143, 157, 156, 142), (151, 165, 164, 150), (144, 158, 157, 143), (152, 166, 165, 151), (145, 159, 158, 144), (153, 167, 166, 152), (146, 160, 159, 145), (140, 154, 167, 153), (147, 161, 160, 146), (164, 178, 177, 163), (157, 171, 170, 156), (165, 179, 178, 164), (158, 172, 171, 157), (166, 180, 179, 165), (159, 173, 172, 158), (167, 181, 180, 166), (160, 174, 173, 159), (154, 168, 181, 167), (161, 175, 174, 160), (162, 176, 175, 161), (155, 169, 168, 154), (163, 177, 176, 162), (156, 170, 169, 155), (169, 170, 171, 172, 173, 174, 175, 176, 177, 178, 179, 180, 181, 168), (496, 45, 44, 494), (510, 52, 51, 508), (504, 49, 48, 502), (469, 495, 493, 466), (502, 48, 47, 500), (516, 55, 54, 514), (500, 47, 46, 498), (514, 54, 53, 512), (498, 46, 45, 496), (512, 53, 52, 510), (491, 42, 55, 516), (494, 44, 43, 492), (508, 51, 50, 506), (30, 520, 545, 29), (39, 526, 522, 38), (38, 522, 518, 37), (31, 524, 520, 30), (32, 528, 524, 31), (40, 530, 526, 39), (33, 532, 528, 32), (41, 534, 530, 40), (34, 536, 532, 33), (28, 538, 534, 41), (35, 540, 536, 34), (29, 545, 538, 28), (36, 543, 540, 35), (544, 195, 192, 539), (542, 194, 193, 541), (541, 193, 191, 537), (539, 192, 190, 535), (537, 191, 189, 533), (535, 190, 188, 531), (533, 189, 187, 529), (531, 188, 186, 527), (529, 187, 185, 525), (527, 186, 184, 523), (521, 183, 195, 544), (519, 182, 194, 542), (525, 185, 183, 521), (523, 184, 182, 519), (208, 207, 221, 222), (201, 200, 214, 215), (209, 208, 222, 223), (202, 201, 215, 216), (196, 209, 223, 210), (203, 202, 216, 217), (204, 203, 217, 218), (197, 196, 210, 211), (205, 204, 218, 219), (198, 197, 211, 212), (206, 205, 219, 220), (199, 198, 212, 213), (207, 206, 220, 221), (200, 199, 213, 214), (223, 222, 236, 237), (216, 215, 229, 230), (210, 223, 237, 224), (217, 216, 230, 231), (218, 217, 231, 232), (211, 210, 224, 225), (219, 218, 232, 233), (212, 211, 225, 226), (220, 219, 233, 234), (213, 212, 226, 227), (221, 220, 234, 235), (214, 213, 227, 228), (222, 221, 235, 236), (215, 214, 228, 229), (232, 231, 245, 246), (225, 224, 238, 239), (233, 232, 246, 247), (226, 225, 239, 240), (234, 233, 247, 248), (227, 226, 240, 241), (235, 234, 248, 249), (228, 227, 241, 242), (236, 235, 249, 250), (229, 228, 242, 243), (237, 236, 250, 251), (230, 229, 243, 244), (224, 237, 251, 238), (231, 230, 244, 245), (618, 616, 259, 260), (620, 618, 260, 261), (603, 628, 265, 252), (622, 620, 261, 262), (608, 606, 254, 255), (624, 622, 262, 263), (610, 608, 255, 256), (626, 624, 263, 264), (612, 610, 256, 257), (628, 626, 264, 265), (614, 612, 257, 258), (616, 614, 258, 259), (606, 604, 253, 254), (239, 238, 602, 605), (247, 246, 619, 621), (240, 239, 605, 607), (248, 247, 621, 623), (241, 240, 607, 609), (249, 248, 623, 625), (242, 241, 609, 611), (250, 249, 625, 627), (243, 242, 611, 613), (251, 250, 627, 629), (244, 243, 613, 615), (238, 251, 629, 602), (245, 244, 615, 617), (246, 245, 617, 619), (652, 650, 276, 277), (638, 636, 269, 270), (654, 652, 277, 278), (640, 638, 270, 271), (656, 654, 278, 279), (642, 640, 271, 272), (644, 642, 272, 273), (634, 632, 267, 268), (646, 644, 273, 274), (648, 646, 274, 275), (631, 656, 279, 266), (650, 648, 275, 276), (636, 634, 268, 269), (264, 263, 653, 655), (257, 256, 639, 641), (265, 264, 655, 657), (258, 257, 641, 643), (252, 265, 657, 630), (259, 258, 643, 645), (260, 259, 645, 647), (253, 252, 630, 633), (261, 260, 647, 649), (254, 253, 633, 635), (262, 261, 649, 651), (255, 254, 635, 637), (263, 262, 651, 653), (256, 255, 637, 639), (273, 272, 286, 287), (274, 273, 287, 288), (267, 266, 280, 281), (275, 274, 288, 289), (268, 267, 281, 282), (276, 275, 289, 290), (269, 268, 282, 283), (277, 276, 290, 291), (270, 269, 283, 284), (278, 277, 291, 292), (271, 270, 284, 285), (279, 278, 292, 293), (272, 271, 285, 286), (266, 279, 293, 280), (284, 283, 297, 298), (292, 291, 305, 306), (285, 284, 298, 299), (293, 292, 306, 307), (286, 285, 299, 300), (280, 293, 307, 294), (287, 286, 300, 301), (288, 287, 301, 302), (281, 280, 294, 295), (289, 288, 302, 303), (282, 281, 295, 296), (290, 289, 303, 304), (283, 282, 296, 297), (291, 290, 304, 305), (295, 294, 307, 306, 305, 304, 303, 302, 301, 300, 299, 298, 297, 296), (204, 205, 317, 316), (197, 198, 310, 309), (205, 206, 318, 317), (198, 199, 311, 310), (206, 207, 319, 318), (199, 200, 312, 311), (207, 208, 320, 319), (200, 201, 313, 312), (208, 209, 321, 320), (201, 202, 314, 313), (209, 196, 308, 321), (202, 203, 315, 314), (203, 204, 316, 315), (196, 197, 309, 308), (334, 333, 347, 348), (327, 326, 340, 341), (335, 334, 348, 349), (328, 327, 341, 342), (322, 335, 349, 336), (329, 328, 342, 343), (330, 329, 343, 344), (323, 322, 336, 337), (331, 330, 344, 345), (324, 323, 337, 338), (332, 331, 345, 346), (325, 324, 338, 339), (333, 332, 346, 347), (326, 325, 339, 340), (349, 348, 362, 363), (342, 341, 355, 356), (336, 349, 363, 350), (343, 342, 356, 357), (344, 343, 357, 358), (337, 336, 350, 351), (345, 344, 358, 359), (338, 337, 351, 352), (346, 345, 359, 360), (339, 338, 352, 353), (347, 346, 360, 361), (340, 339, 353, 354), (348, 347, 361, 362), (341, 340, 354, 355), (358, 357, 371, 372), (351, 350, 364, 365), (359, 358, 372, 373), (352, 351, 365, 366), (360, 359, 373, 374), (353, 352, 366, 367), (361, 360, 374, 375), (354, 353, 367, 368), (362, 361, 375, 376), (355, 354, 368, 369), (363, 362, 376, 377), (356, 355, 369, 370), (350, 363, 377, 364), (357, 356, 370, 371), (674, 672, 385, 386), (676, 674, 386, 387), (659, 684, 391, 378), (678, 676, 387, 388), (664, 662, 380, 381), (680, 678, 388, 389), (666, 664, 381, 382), (682, 680, 389, 390), (668, 666, 382, 383), (684, 682, 390, 391), (670, 668, 383, 384), (672, 670, 384, 385), (662, 660, 379, 380), (365, 364, 658, 661), (373, 372, 675, 677), (366, 365, 661, 663), (374, 373, 677, 679), (367, 366, 663, 665), (375, 374, 679, 681), (368, 367, 665, 667), (376, 375, 681, 683), (369, 368, 667, 669), (377, 376, 683, 685), (370, 369, 669, 671), (364, 377, 685, 658), (371, 370, 671, 673), (372, 371, 673, 675), (388, 387, 401, 402), (381, 380, 394, 395), (389, 388, 402, 403), (382, 381, 395, 396), (390, 389, 403, 404), (383, 382, 396, 397), (391, 390, 404, 405), (384, 383, 397, 398), (378, 391, 405, 392), (385, 384, 398, 399), (386, 385, 399, 400), (379, 378, 392, 393), (387, 386, 400, 401), (380, 379, 393, 394), (404, 403, 417, 418), (397, 396, 410, 411), (405, 404, 418, 419), (398, 397, 411, 412), (392, 405, 419, 406), (399, 398, 412, 413), (400, 399, 413, 414), (393, 392, 406, 407), (401, 400, 414, 415), (394, 393, 407, 408), (402, 401, 415, 416), (395, 394, 408, 409), (403, 402, 416, 417), (396, 395, 409, 410), (413, 412, 426, 427), (414, 413, 427, 428), (407, 406, 420, 421), (415, 414, 428, 429), (408, 407, 421, 422), (416, 415, 429, 430), (409, 408, 422, 423), (417, 416, 430, 431), (410, 409, 423, 424), (418, 417, 431, 432), (411, 410, 424, 425), (419, 418, 432, 433), (412, 411, 425, 426), (406, 419, 433, 420), (424, 423, 437, 438), (432, 431, 445, 446), (425, 424, 438, 439), (433, 432, 446, 447), (426, 425, 439, 440), (420, 433, 447, 434), (427, 426, 440, 441), (428, 427, 441, 442), (421, 420, 434, 435), (429, 428, 442, 443), (422, 421, 435, 436), (430, 429, 443, 444), (423, 422, 436, 437), (431, 430, 444, 445), (435, 434, 447, 446, 445, 444, 443, 442, 441, 440, 439, 438, 437, 436), (330, 331, 457, 456), (323, 324, 450, 449), (331, 332, 458, 457), (324, 325, 451, 450), (332, 333, 459, 458), (325, 326, 452, 451), (333, 334, 460, 459), (326, 327, 453, 452), (334, 335, 461, 460), (327, 328, 454, 453), (335, 322, 448, 461), (328, 329, 455, 454), (329, 330, 456, 455), (322, 323, 449, 448), (487, 486, 467, 466), (489, 488, 463, 462), (485, 484, 488, 489), (483, 482, 486, 487), (481, 480, 484, 485), (479, 478, 482, 483), (477, 476, 480, 481), (475, 474, 478, 479), (473, 472, 476, 477), (471, 470, 474, 475), (469, 468, 472, 473), (465, 464, 470, 471), (466, 467, 468, 469), (462, 463, 464, 465), (506, 50, 49, 504), (493, 492, 491, 490), (495, 494, 492, 493), (497, 496, 494, 495), (499, 498, 496, 497), (501, 500, 498, 499), (503, 502, 500, 501), (505, 504, 502, 503), (507, 506, 504, 505), (509, 508, 506, 507), (511, 510, 508, 509), (513, 512, 510, 511), (515, 514, 512, 513), (517, 516, 514, 515), (490, 491, 516, 517), (466, 493, 490, 487), (539, 538, 545, 544), (541, 540, 543, 542), (537, 536, 540, 541), (535, 534, 538, 539), (533, 532, 536, 537), (531, 530, 534, 535), (529, 528, 532, 533), (527, 526, 530, 531), (525, 524, 528, 529), (523, 522, 526, 527), (521, 520, 524, 525), (519, 518, 522, 523), (544, 545, 520, 521), (542, 543, 518, 519), (37, 518, 543, 36), (549, 548, 547, 546), (551, 550, 548, 549), (553, 552, 550, 551), (555, 554, 552, 553), (557, 556, 554, 555), (559, 558, 556, 557), (561, 560, 558, 559), (563, 562, 560, 561), (565, 564, 562, 563), (567, 566, 564, 565), (569, 568, 566, 567), (571, 570, 568, 569), (573, 572, 570, 571), (546, 547, 572, 573), (548, 29, 28, 547), (577, 576, 575, 574), (579, 578, 576, 577), (581, 580, 578, 579), (583, 582, 580, 581), (585, 584, 582, 583), (587, 586, 584, 585), (589, 588, 586, 587), (591, 590, 588, 589), (593, 592, 590, 591), (595, 594, 592, 593), (597, 596, 594, 595), (599, 598, 596, 597), (601, 600, 598, 599), (574, 575, 600, 601), (576, 549, 546, 575), (605, 602, 603, 604), (607, 605, 604, 606), (609, 607, 606, 608), (611, 609, 608, 610), (613, 611, 610, 612), (615, 613, 612, 614), (617, 615, 614, 616), (619, 617, 616, 618), (621, 619, 618, 620), (623, 621, 620, 622), (625, 623, 622, 624), (627, 625, 624, 626), (629, 627, 626, 628), (602, 629, 628, 603), (604, 603, 252, 253), (633, 630, 631, 632), (635, 633, 632, 634), (637, 635, 634, 636), (639, 637, 636, 638), (641, 639, 638, 640), (643, 641, 640, 642), (645, 643, 642, 644), (647, 645, 644, 646), (649, 647, 646, 648), (651, 649, 648, 650), (653, 651, 650, 652), (655, 653, 652, 654), (657, 655, 654, 656), (630, 657, 656, 631), (632, 631, 266, 267), (661, 658, 659, 660), (663, 661, 660, 662), (665, 663, 662, 664), (667, 665, 664, 666), (669, 667, 666, 668), (671, 669, 668, 670), (673, 671, 670, 672), (675, 673, 672, 674), (677, 675, 674, 676), (679, 677, 676, 678), (681, 679, 678, 680), (683, 681, 680, 682), (685, 683, 682, 684), (658, 685, 684, 659), (660, 659, 378, 379), (1, 0, 13, 12, 11, 10, 9, 8, 7, 6, 5, 4, 3, 2)])
me_circle_001.polygons.foreach_set('material_index', [0, 0, 0, 0, 0, 0, 0, 0, 0, 0, 0, 0, 0, 0, 0, 0, 0, 0, 0, 0, 0, 0, 0, 0, 0, 0, 0, 0, 0, 0, 0, 0, 0, 0, 0, 0, 0, 0, 0, 0, 0, 0, 0, 0, 0, 0, 0, 0, 0, 0, 0, 0, 0, 0, 0, 0, 0, 0, 0, 0, 0, 0, 0, 0, 0, 0, 0, 0, 0, 0, 0, 0, 0, 0, 0, 0, 0, 0, 0, 0, 0, 0, 0, 0, 0, 0, 0, 0, 0, 0, 0, 0, 0, 0, 0, 0, 0, 0, 0, 0, 0, 0, 0, 0, 0, 0, 0, 0, 0, 0, 0, 0, 0, 0, 0, 0, 0, 0, 0, 0, 0, 0, 0, 0, 0, 0, 0, 0, 0, 0, 0, 0, 0, 0, 0, 0, 0, 0, 0, 0, 0, 0, 0, 0, 0, 0, 0, 0, 0, 0, 0, 0, 0, 0, 0, 0, 0, 0, 0, 0, 0, 0, 0, 0, 0, 0, 0, 0, 0, 0, 0, 0, 0, 0, 0, 0, 0, 0, 0, 0, 0, 0, 0, 0, 0, 0, 0, 0, 0, 0, 0, 0, 0, 0, 0, 0, 0, 0, 0, 0, 0, 0, 0, 0, 0, 0, 0, 0, 0, 0, 0, 0, 0, 0, 0, 0, 0, 0, 0, 0, 0, 0, 0, 0, 0, 0, 0, 0, 0, 0, 0, 0, 0, 0, 0, 0, 0, 0, 0, 0, 0, 0, 0, 0, 0, 0, 0, 0, 1, 1, 1, 1, 1, 1, 1, 1, 1, 1, 1, 1, 1, 1, 1, 1, 1, 1, 1, 1, 1, 1, 1, 1, 1, 1, 1, 1, 1, 1, 1, 1, 1, 1, 1, 1, 1, 1, 1, 1, 1, 1, 1, 1, 1, 1, 1, 1, 1, 1, 1, 1, 1, 1, 1, 1, 1, 1, 1, 1, 1, 1, 1, 1, 1, 1, 1, 1, 1, 1, 1, 1, 1, 1, 1, 1, 1, 1, 1, 1, 1, 1, 1, 1, 1, 1, 1, 1, 1, 1, 1, 1, 1, 1, 1, 1, 1, 1, 1, 1, 1, 1, 1, 1, 1, 1, 1, 1, 1, 1, 1, 1, 1, 1, 1, 1, 1, 1, 1, 1, 1, 1, 1, 1, 1, 1, 1, 1, 1, 1, 1, 1, 1, 1, 1, 1, 1, 1, 1, 1, 1, 1, 1, 1, 1, 1, 1, 1, 1, 1, 1, 1, 1, 1, 1, 1, 1, 1, 1, 1, 1, 1, 1, 1, 1, 1, 1, 1, 1, 1, 1, 1, 1, 1, 1, 1, 1, 1, 1, 1, 1, 1, 1, 1, 1, 1, 1, 1, 1, 1, 1, 1, 1, 1, 1, 1, 1, 1, 1, 1, 1, 1, 1, 1, 1, 1, 1, 1, 1, 1, 1, 1, 1, 1, 1, 1, 1, 1, 1, 1, 1, 1, 1, 1, 1, 1, 1, 1, 1, 1, 1, 1, 1, 1, 1, 1, 1, 1, 1, 1, 1, 1, 1, 1, 1, 1, 1, 1, 1, 1, 1, 1, 1, 1, 1, 1, 1, 1, 1, 1, 1, 1, 1, 1, 1, 1, 1, 1, 1, 1, 1, 1, 1, 1, 1, 1, 1, 1, 1, 0, 0, 0, 0, 0, 0, 0, 0, 0, 0, 0, 0, 0, 0, 0, 0, 0, 0, 0, 0, 0, 0, 0, 0, 0, 0, 0, 0, 0, 0, 0, 0, 0, 0, 0, 0, 0, 0, 0, 0, 0, 0, 0, 0, 0, 0, 0, 0, 0, 0, 0, 0, 0, 0, 0, 0, 0, 0, 0, 0, 0, 0, 0, 0, 0, 0, 0, 0, 0, 0, 0, 0, 0, 0, 0, 1, 1, 1, 1, 1, 1, 1, 1, 1, 1, 1, 1, 1, 1, 1, 1, 1, 1, 1, 1, 1, 1, 1, 1, 1, 1, 1, 1, 1, 1, 1, 1, 1, 1, 1, 1, 1, 1, 1, 1, 1, 1, 1, 1, 1, 0])
_uv = me_circle_001.uv_layers.new(name='UVMap')
_uv.uv.foreach_set('vector', [0.0, 0.0, 0.0, 0.0, 0.0, 0.0, 0.0, 0.0, 0.0, 0.0, 0.0, 0.0, 0.0, 0.0, 0.0, 0.0, 0.0, 0.0, 0.0, 0.0, 0.0, 0.0, 0.0, 0.0, 0.0, 0.0, 0.0, 0.0, 0.0, 0.0, 0.0, 0.0, 0.0, 0.0, 0.0, 0.0, 0.0, 0.0, 0.0, 0.0, 0.0, 0.0, 0.0, 0.0, 0.0, 0.0, 0.0, 0.0, 0.0, 0.0, 0.0, 0.0, 0.0, 0.0, 0.0, 0.0, 0.0, 0.0, 0.0, 0.0, 0.0, 0.0, 0.0, 0.0, 0.0, 0.0, 0.0, 0.0, 0.0, 0.0, 0.0, 0.0, 0.0, 0.0, 0.0, 0.0, 0.0, 0.0, 0.0, 0.0, 0.0, 0.0, 0.0, 0.0, 0.0, 0.0, 0.0, 0.0, 0.0, 0.0, 0.0, 0.0, 0.0, 0.0, 0.0, 0.0, 0.0, 0.0, 0.0, 0.0, 0.0, 0.0, 0.0, 0.0, 0.0, 0.0, 0.0, 0.0, 0.0, 0.0, 0.0, 0.0, 0.0, 0.0, 0.0, 0.0, 0.0, 0.0, 0.0, 0.0, 0.0, 0.0, 0.0, 0.0, 0.0, 0.0, 0.0, 0.0, 0.0, 0.0, 0.0, 0.0, 0.0, 0.0, 0.0, 0.0, 0.0, 0.0, 0.0, 0.0, 0.0, 0.0, 0.0, 0.0, 0.0, 0.0, 0.0, 0.0, 0.0, 0.0, 0.0, 0.0, 0.0, 0.0, 0.0, 0.0, 0.0, 0.0, 0.0, 0.0, 0.0, 0.0, 0.0, 0.0, 0.0, 0.0, 0.0, 0.0, 0.0, 0.0, 0.0, 0.0, 0.0, 0.0, 0.0, 0.0, 0.0, 0.0, 0.0, 0.0, 0.0, 0.0, 0.0, 0.0, 0.0, 0.0, 0.0, 0.0, 0.0, 0.0, 0.0, 0.0, 0.0, 0.0, 0.0, 0.0, 0.0, 0.0, 0.0, 0.0, 0.0, 0.0, 0.0, 0.0, 0.0, 0.0, 0.0, 0.0, 0.0, 0.0, 0.0, 0.0, 0.0, 0.0, 0.0, 0.0, 0.0, 0.0, 0.0, 0.0, 0.0, 0.0, 0.0, 0.0, 0.0, 0.0, 0.0, 0.0, 0.0, 0.0, 0.0, 0.0, 0.0, 0.0, 0.0, 0.0, 0.0, 0.0, 0.0, 0.0, 0.0, 0.0, 0.0, 0.0, 0.0, 0.0, 0.0, 0.0, 0.0, 0.0, 0.0, 0.0, 0.0, 0.0, 0.0, 0.0, 0.0, 0.0, 0.0, 0.0, 0.0, 0.0, 0.0, 0.0, 0.0, 0.0, 0.0, 0.0, 0.0, 0.0, 0.0, 0.0, 0.0, 0.0, 0.0, 0.0, 0.0, 0.0, 0.0, 0.0, 0.0, 0.0, 0.0, 0.0, 0.0, 0.0, 0.0, 0.0, 0.0, 0.0, 0.0, 0.0, 0.0, 0.0, 0.0, 0.0, 0.0, 0.0, 0.0, 0.0, 0.0, 0.0, 0.0, 0.0, 0.0, 0.0, 0.0, 0.0, 0.0, 0.0, 0.0, 0.0, 0.0, 0.0, 0.0, 0.0, 0.0, 0.0, 0.0, 0.0, 0.0, 0.0, 0.0, 0.0, 0.0, 0.0, 0.0, 0.0, 0.0, 0.0, 0.0, 0.0, 0.0, 0.0, 0.0, 0.0, 0.0, 0.0, 0.0, 0.0, 0.0, 0.0, 0.0, 0.0, 0.0, 0.0, 0.0, 0.0, 0.0, 0.0, 0.0, 0.0, 0.0, 0.0, 0.0, 0.0, 0.0, 0.0, 0.0, 0.0, 0.0, 0.0, 0.0, 0.0, 0.0, 0.0, 0.0, 0.0, 0.0, 0.0, 0.0, 0.0, 0.0, 0.0, 0.0, 0.0, 0.0, 0.0, 0.0, 0.0, 0.0, 0.0, 0.0, 0.0, 0.0, 0.0, 0.0, 0.0, 0.0, 0.0, 0.0, 0.0, 0.0, 0.0, 0.0, 0.0, 0.0, 0.0, 0.0, 0.0, 0.0, 0.0, 0.0, 0.0, 0.0, 0.0, 0.0, 0.0, 0.0, 0.0, 0.0, 0.0, 0.0, 0.0, 0.0, 0.0, 0.0, 0.0, 0.0, 0.0, 0.0, 0.0, 0.0, 0.0, 0.0, 0.0, 0.0, 0.0, 0.0, 0.0, 0.0, 0.0, 0.0, 0.0, 0.0, 0.0, 0.0, 0.0, 0.0, 0.0, 0.0, 0.0, 0.0, 0.0, 0.0, 0.0, 0.0, 0.0, 0.0, 0.0, 0.0, 0.0, 0.0, 0.0, 0.0, 0.0, 0.0, 0.0, 0.0, 0.0, 0.0, 0.0, 0.0, 0.0, 0.0, 0.0, 0.0, 0.0, 0.0, 0.0, 0.0, 0.0, 0.0, 0.0, 0.0, 0.0, 0.0, 0.0, 0.0, 0.0, 0.0, 0.0, 0.0, 0.0, 0.0, 0.0, 0.0, 0.0, 0.0, 0.0, 0.0, 0.0, 0.0, 0.0, 0.0, 0.0, 0.0, 0.0, 0.0, 0.0, 0.0, 0.0, 0.0, 0.0, 0.0, 0.0, 0.0, 0.0, 0.0, 0.0, 0.0, 0.0, 0.0, 0.0, 0.0, 0.0, 0.0, 0.0, 0.0, 0.0, 0.0, 0.0, 0.0, 0.0, 0.0, 0.0, 0.0, 0.0, 0.0, 0.0, 0.0, 0.0, 0.0, 0.0, 0.0, 0.0, 0.0, 0.0, 0.0, 0.0, 0.0, 0.0, 0.0, 0.0, 0.0, 0.0, 0.0, 0.0, 0.0, 0.0, 0.0, 0.0, 0.0, 0.0, 0.0, 0.0, 0.0, 0.0, 0.0, 0.0, 0.0, 0.0, 0.0, 0.0, 0.0, 0.0, 0.0, 0.0, 0.0, 0.0, 0.0, 0.0, 0.0, 0.0, 0.0, 0.0, 0.0, 0.0, 0.0, 0.0, 0.0, 0.0, 0.0, 0.0, 0.0, 0.0, 0.0, 0.0, 0.0, 0.0, 0.0, 0.0, 0.0, 0.0, 0.0, 0.0, 0.0, 0.0, 0.0, 0.0, 0.0, 0.0, 0.0, 0.0, 0.0, 0.0, 0.0, 0.0, 0.0, 0.0, 0.0, 0.0, 0.0, 0.0, 0.0, 0.0, 0.0, 0.0, 0.0, 0.0, 0.0, 0.0, 0.0, 0.0, 0.0, 0.0, 0.0, 0.0, 0.0, 0.0, 0.0, 0.0, 0.0, 0.0, 0.0, 0.0, 0.0, 0.0, 0.0, 0.0, 0.0, 0.0, 0.0, 0.0, 0.0, 0.0, 0.0, 0.0, 0.0, 0.0, 0.0, 0.0, 0.0, 0.0, 0.0, 0.0, 0.0, 0.0, 0.0, 0.0, 0.0, 0.0, 0.0, 0.0, 0.0, 0.0, 0.0, 0.0, 0.0, 0.0, 0.0, 0.0, 0.0, 0.0, 0.0, 0.0, 0.0, 0.0, 0.0, 0.0, 0.0, 0.0, 0.0, 0.0, 0.0, 0.0, 0.0, 0.0, 0.0, 0.0, 0.0, 0.0, 0.0, 0.0, 0.0, 0.0, 0.0, 0.0, 0.0, 0.0, 0.0, 0.0, 0.0, 0.0, 0.0, 0.0, 0.0, 0.0, 0.0, 0.0, 0.0, 0.0, 0.0, 0.0, 0.0, 0.0, 0.0, 0.0, 0.0, 0.0, 0.0, 0.0, 0.0, 0.0, 0.0, 0.0, 0.0, 0.0, 0.0, 0.0, 0.0, 0.0, 0.0, 0.0, 0.0, 0.0, 0.0, 0.0, 0.0, 0.0, 0.0, 0.0, 0.0, 0.0, 0.0, 0.0, 0.0, 0.0, 0.0, 0.0, 0.0, 0.0, 0.0, 0.0, 0.0, 0.0, 0.0, 0.0, 0.0, 0.0, 0.0, 0.0, 0.0, 0.0, 0.0, 0.0, 0.0, 0.0, 0.0, 0.0, 0.0, 0.0, 0.0, 0.0, 0.0, 0.0, 0.0, 0.0, 0.0, 0.0, 0.0, 0.0, 0.0, 0.0, 0.0, 0.0, 0.0, 0.0, 0.0, 0.0, 0.0, 0.0, 0.0, 0.0, 0.0, 0.0, 0.0, 0.0, 0.0, 0.0, 0.0, 0.0, 0.0, 0.0, 0.0, 0.0, 0.0, 0.0, 0.0, 0.0, 0.0, 0.0, 0.0, 0.0, 0.0, 0.0, 0.0, 0.0, 0.0, 0.0, 0.0, 0.0, 0.0, 0.0, 0.0, 0.0, 0.0, 0.0, 0.0, 0.0, 0.0, 0.0, 0.0, 0.0, 0.0, 0.0, 0.0, 0.0, 0.0, 0.0, 0.0, 0.0, 0.0, 0.0, 0.0, 0.0, 0.0, 0.0, 0.0, 0.0, 0.0, 0.0, 0.0, 0.0, 0.0, 0.0, 0.0, 0.0, 0.0, 0.0, 0.0, 0.0, 0.0, 0.0, 0.0, 0.0, 0.0, 0.0, 0.0, 0.0, 0.0, 0.0, 0.0, 0.0, 0.0, 0.0, 0.0, 0.0, 0.0, 0.0, 0.0, 0.0, 0.0, 0.0, 0.0, 0.0, 0.0, 0.0, 0.0, 0.0, 0.0, 0.0, 0.0, 0.0, 0.0, 0.0, 0.0, 0.0, 0.0, 0.0, 0.0, 0.0, 0.0, 0.0, 0.0, 0.0, 0.0, 0.0, 0.0, 0.0, 0.0, 0.0, 0.0, 0.0, 0.0, 0.0, 0.0, 0.0, 0.0, 0.0, 0.0, 0.0, 0.0, 0.0, 0.0, 0.0, 0.0, 0.0, 0.0, 0.0, 0.0, 0.0, 0.0, 0.0, 0.0, 0.0, 0.0, 0.0, 0.0, 0.0, 0.0, 0.0, 0.0, 0.0, 0.0, 0.0, 0.0, 0.0, 0.0, 0.0, 0.0, 0.0, 0.0, 0.0, 0.0, 0.0, 0.0, 0.0, 0.0, 0.0, 0.0, 0.0, 0.0, 0.0, 0.0, 0.0, 0.0, 0.0, 0.0, 0.0, 0.0, 0.0, 0.0, 0.0, 0.0, 0.0, 0.0, 0.0, 0.0, 0.0, 0.0, 0.0, 0.0, 0.0, 0.0, 0.0, 0.0, 0.0, 0.0, 0.0, 0.0, 0.0, 0.0, 0.0, 0.0, 0.0, 0.0, 0.0, 0.0, 0.0, 0.0, 0.0, 0.0, 0.0, 0.0, 0.0, 0.0, 0.0, 0.0, 0.0, 0.0, 0.0, 0.0, 0.0, 0.0, 0.0, 0.0, 0.0, 0.0, 0.0, 0.0, 0.0, 0.0, 0.0, 0.0, 0.0, 0.0, 0.0, 0.0, 0.0, 0.0, 0.0, 0.0, 0.0, 0.0, 0.0, 0.0, 0.0, 0.0, 0.0, 0.0, 0.0, 0.0, 0.0, 0.0, 0.0, 0.0, 0.0, 0.0, 0.0, 0.0, 0.0, 0.0, 0.0, 0.0, 0.0, 0.0, 0.0, 0.0, 0.0, 0.0, 0.0, 0.0, 0.0, 0.0, 0.0, 0.0, 0.0, 0.0, 0.0, 0.0, 0.0, 0.0, 0.0, 0.0, 0.0, 0.0, 0.0, 0.0, 0.0, 0.0, 0.0, 0.0, 0.0, 0.0, 0.0, 0.0, 0.0, 0.0, 0.0, 0.0, 0.0, 0.0, 0.0, 0.0, 0.0, 0.0, 0.0, 0.0, 0.0, 0.0, 0.0, 0.0, 0.0, 0.0, 0.0, 0.0, 0.0, 0.0, 0.0, 0.0, 0.0, 0.0, 0.0, 0.0, 0.0, 0.0, 0.0, 0.0, 0.0, 0.0, 0.0, 0.0, 0.0, 0.0, 0.0, 0.0, 0.0, 0.0, 0.0, 0.0, 0.0, 0.0, 0.0, 0.0, 0.0, 0.0, 0.0, 0.0, 0.0, 0.0, 0.0, 0.0, 0.0, 0.0, 0.0, 0.0, 0.0, 0.0, 0.0, 0.0, 0.0, 0.0, 0.0, 0.0, 0.0, 0.0, 0.0, 0.0, 0.0, 0.0, 0.0, 0.0, 0.0, 0.0, 0.0, 0.0, 0.0, 0.0, 0.0, 0.0, 0.0, 0.0, 0.0, 0.0, 0.0, 0.0, 0.0, 0.0, 0.0, 0.0, 0.0, 0.0, 0.0, 0.0, 0.0, 0.0, 0.0, 0.0, 0.0, 0.0, 0.0, 0.0, 0.0, 0.0, 0.0, 0.0, 0.0, 0.0, 0.0, 0.0, 0.0, 0.0, 0.0, 0.0, 0.0, 0.0, 0.0, 0.0, 0.0, 0.0, 0.0, 0.0, 0.0, 0.0, 0.0, 0.0, 0.0, 0.0, 0.0, 0.0, 0.0, 0.0, 0.0, 0.0, 0.0, 0.0, 0.0, 0.0, 0.0, 0.0, 0.0, 0.0, 0.0, 0.0, 0.0, 0.0, 0.0, 0.0, 0.0, 0.0, 0.0, 0.0, 0.0, 0.0, 0.0, 0.0, 0.0, 0.0, 0.0, 0.0, 0.0, 0.0, 0.0, 0.0, 0.0, 0.0, 0.0, 0.0, 0.0, 0.0, 0.0, 0.0, 0.0, 0.0, 0.0, 0.0, 0.0, 0.0, 0.0, 0.0, 0.0, 0.0, 0.0, 0.0, 0.0, 0.0, 0.0, 0.0, 0.0, 0.0, 0.0, 0.0, 0.0, 0.0, 0.0, 0.0, 0.0, 0.0, 0.0, 0.0, 0.0, 0.0, 0.0, 0.0, 0.0, 0.0, 0.0, 0.0, 0.0, 0.0, 0.0, 0.0, 0.0, 0.0, 0.0, 0.0, 0.0, 0.0, 0.0, 0.0, 0.0, 0.0, 0.0, 0.0, 0.0, 0.0, 0.0, 0.0, 0.0, 0.0, 0.0, 0.0, 0.0, 0.0, 0.0, 0.0, 0.0, 0.0, 0.0, 0.0, 0.0, 0.0, 0.0, 0.0, 0.0, 0.0, 0.0, 0.0, 0.0, 0.0, 0.0, 0.0, 0.0, 0.0, 0.0, 0.0, 0.0, 0.0, 0.0, 0.0, 0.0, 0.0, 0.0, 0.0, 0.0, 0.0, 0.0, 0.0, 0.0, 0.0, 0.0, 0.0, 0.0, 0.0, 0.0, 0.0, 0.0, 0.0, 0.0, 0.0, 0.0, 0.0, 0.0, 0.0, 0.0, 0.0, 0.0, 0.0, 0.0, 0.0, 0.0, 0.0, 0.0, 0.0, 0.0, 0.0, 0.0, 0.0, 0.0, 0.0, 0.0, 0.0, 0.0, 0.0, 0.0, 0.0, 0.0, 0.0, 0.0, 0.0, 0.0, 0.0, 0.0, 0.0, 0.0, 0.0, 0.0, 0.0, 0.0, 0.0, 0.0, 0.0, 0.0, 0.0, 0.0, 0.0, 0.0, 0.0, 0.0, 0.0, 0.0, 0.0, 0.0, 0.0, 0.0, 0.0, 0.0, 0.0, 0.0, 0.0, 0.0, 0.0, 0.0, 0.0, 0.0, 0.0, 0.0, 0.0, 0.0, 0.0, 0.0, 0.0, 0.0, 0.0, 0.0, 0.0, 0.0, 0.0, 0.0, 0.0, 0.0, 0.0, 0.0, 0.0, 0.0, 0.0, 0.0, 0.0, 0.0, 0.0, 0.0, 0.0, 0.0, 0.0, 0.0, 0.0, 0.0, 0.0, 0.0, 0.0, 0.0, 0.0, 0.0, 0.0, 0.0, 0.0, 0.0, 0.0, 0.0, 0.0, 0.0, 0.0, 0.0, 0.0, 0.0, 0.0, 0.0, 0.0, 0.0, 0.0, 0.0, 0.0, 0.0, 0.0, 0.0, 0.0, 0.0, 0.0, 0.0, 0.0, 0.0, 0.0, 0.0, 0.0, 0.0, 0.0, 0.0, 0.0, 0.0, 0.0, 0.0, 0.0, 0.0, 0.0, 0.0, 0.0, 0.0, 0.0, 0.0, 0.0, 0.0, 0.0, 0.0, 0.0, 0.0, 0.0, 0.0, 0.0, 0.0, 0.0, 0.0, 0.0, 0.0, 0.0, 0.0, 0.0, 0.0, 0.0, 0.0, 0.0, 0.0, 0.0, 0.0, 0.0, 0.0, 0.0, 0.0, 0.0, 0.0, 0.0, 0.0, 0.0, 0.0, 0.0, 0.0, 0.0, 0.0, 0.0, 0.0, 0.0, 0.0, 0.0, 0.0, 0.0, 0.0, 0.0, 0.0, 0.0, 0.0, 0.0, 0.0, 0.0, 0.0, 0.0, 0.0, 0.0, 0.0, 0.0, 0.0, 0.0, 0.0, 0.0, 0.0, 0.0, 0.0, 0.0, 0.0, 0.0, 0.0, 0.0, 0.0, 0.0, 0.0, 0.0, 0.0, 0.0, 0.0, 0.0, 0.0, 0.0, 0.0, 0.0, 0.0, 0.0, 0.0, 0.0, 0.0, 0.0, 0.0, 0.0, 0.0, 0.0, 0.0, 0.0, 0.0, 0.0, 0.0, 0.0, 0.0, 0.0, 0.0, 0.0, 0.0, 0.0, 0.0, 0.0, 0.0, 0.0, 0.0, 0.0, 0.0, 0.0, 0.0, 0.0, 0.0, 0.0, 0.0, 0.0, 0.0, 0.0, 0.0, 0.0, 0.0, 0.0, 0.0, 0.0, 0.0, 0.0, 0.0, 0.0, 0.0, 0.0, 0.0, 0.0, 0.0, 0.0, 0.0, 0.0, 0.0, 0.0, 0.0, 0.0, 0.0, 0.0, 0.0, 0.0, 0.0, 0.0, 0.0, 0.0, 0.0, 0.0, 0.0, 0.0, 0.0, 0.0, 0.0, 0.0, 0.0, 0.0, 0.0, 0.0, 0.0, 0.0, 0.0, 0.0, 0.0, 0.0, 0.0, 0.0, 0.0, 0.0, 0.0, 0.0, 0.0, 0.0, 0.0, 0.0, 0.0, 0.0, 0.0, 0.0, 0.0, 0.0, 0.0, 0.0, 0.0, 0.0, 0.0, 0.0, 0.0, 0.0, 0.0, 0.0, 0.0, 0.0, 0.0, 0.0, 0.0, 0.0, 0.0, 0.0, 0.0, 0.0, 0.0, 0.0, 0.0, 0.0, 0.0, 0.0, 0.0, 0.0, 0.0, 0.0, 0.0, 0.0, 0.0, 0.0, 0.0, 0.0, 0.0, 0.0, 0.0, 0.0, 0.0, 0.0, 0.0, 0.0, 0.0, 0.0, 0.0, 0.0, 0.0, 0.0, 0.0, 0.0, 0.0, 0.0, 0.0, 0.0, 0.0, 0.0, 0.0, 0.0, 0.0, 0.0, 0.0, 0.0, 0.0, 0.0, 0.0, 0.0, 0.0, 0.0, 0.0, 0.0, 0.0, 0.0, 0.0, 0.0, 0.0, 0.0, 0.0, 0.0, 0.0, 0.0, 0.0, 0.0, 0.0, 0.0, 0.0, 0.0, 0.0, 0.0, 0.0, 0.0, 0.0, 0.0, 0.0, 0.0, 0.0, 0.0, 0.0, 0.0, 0.0, 0.0, 0.0, 0.0, 0.0, 0.0, 0.0, 0.0, 0.0, 0.0, 0.0, 0.0, 0.0, 0.0, 0.0, 0.0, 0.0, 0.0, 0.0, 0.0, 0.0, 0.0, 0.0, 0.0, 0.0, 0.0, 0.0, 0.0, 0.0, 0.0, 0.0, 0.0, 0.0, 0.0, 0.0, 0.0, 0.0, 0.0, 0.0, 0.0, 0.0, 0.0, 0.0, 0.0, 0.0, 0.0, 0.0, 0.0, 0.0, 0.0, 0.0, 0.0, 0.0, 0.0, 0.0, 0.0, 0.0, 0.0, 0.0, 0.0, 0.0, 0.0, 0.0, 0.0, 0.0, 0.0, 0.0, 0.0, 0.0, 0.0, 0.0, 0.0, 0.0, 0.0, 0.0, 0.0, 0.0, 0.0, 0.0, 0.0, 0.0, 0.0, 0.0, 0.0, 0.0, 0.0, 0.0, 0.0, 0.0, 0.0, 0.0, 0.0, 0.0, 0.0, 0.0, 0.0, 0.0, 0.0, 0.0, 0.0, 0.0, 0.0, 0.0, 0.0, 0.0, 0.0, 0.0, 0.0, 0.0, 0.0, 0.0, 0.0, 0.0, 0.0, 0.0, 0.0, 0.0, 0.0, 0.0, 0.0, 0.0, 0.0, 0.0, 0.0, 0.0, 0.0, 0.0, 0.0, 0.0, 0.0, 0.0, 0.0, 0.0, 0.0, 0.0, 0.0, 0.0, 0.0, 0.0, 0.0, 0.0, 0.0, 0.0, 0.0, 0.0, 0.0, 0.0, 0.0, 0.0, 0.0, 0.0, 0.0, 0.0, 0.0, 0.0, 0.0, 0.0, 0.0, 0.0, 0.0, 0.0, 0.0, 0.0, 0.0, 0.0, 0.0, 0.0, 0.0, 0.0, 0.0, 0.0, 0.0, 0.0, 0.0, 0.0, 0.0, 0.0, 0.0, 0.0, 0.0, 0.0, 0.0, 0.0, 0.0, 0.0, 0.0, 0.0, 0.0, 0.0, 0.0, 0.0, 0.0, 0.0, 0.0, 0.0, 0.0, 0.0, 0.0, 0.0, 0.0, 0.0, 0.0, 0.0, 0.0, 0.0, 0.0, 0.0, 0.0, 0.0, 0.0, 0.0, 0.0, 0.0, 0.0, 0.0, 0.0, 0.0, 0.0, 0.0, 0.0, 0.0, 0.0, 0.0, 0.0, 0.0, 0.0, 0.0, 0.0, 0.0, 0.0, 0.0, 0.0, 0.0, 0.0, 0.0, 0.0, 0.0, 0.0, 0.0, 0.0, 0.0, 0.0, 0.0, 0.0, 0.0, 0.0, 0.0, 0.0, 0.0, 0.0, 0.0, 0.0, 0.0, 0.0, 0.0, 0.0, 0.0, 0.0, 0.0, 0.0, 0.0, 0.0, 0.0, 0.0, 0.0, 0.0, 0.0, 0.0, 0.0, 0.0, 0.0, 0.0, 0.0, 0.0, 0.0, 0.0, 0.0, 0.0, 0.0, 0.0, 0.0, 0.0, 0.0, 0.0, 0.0, 0.0, 0.0, 0.0, 0.0, 0.0, 0.0, 0.0, 0.0, 0.0, 0.0, 0.0, 0.0, 0.0, 0.0, 0.0, 0.0, 0.0, 0.0, 0.0, 0.0, 0.0, 0.0, 0.0, 0.0, 0.0, 0.0, 0.0, 0.0, 0.0, 0.0, 0.0, 0.0, 0.0, 0.0, 0.0, 0.0, 0.0, 0.0, 0.0, 0.0, 0.0, 0.0, 0.0, 0.0, 0.0, 0.0, 0.0, 0.0, 0.0, 0.0, 0.0, 0.0, 0.0, 0.0, 0.0, 0.0, 0.0, 0.0, 0.0, 0.0, 0.0, 0.0, 0.0, 0.0, 0.0, 0.0, 0.0, 0.0, 0.0, 0.0, 0.0, 0.0, 0.0, 0.0, 0.0, 0.0, 0.0, 0.0, 0.0, 0.0, 0.0, 0.0, 0.0, 0.0, 0.0, 0.0, 0.0, 0.0, 0.0, 0.0, 0.0, 0.0, 0.0, 0.0, 0.0, 0.0, 0.0, 0.0, 0.0, 0.0, 0.0, 0.0, 0.0, 0.0, 0.0, 0.0, 0.0, 0.0, 0.0, 0.0, 0.0, 0.0, 0.0, 0.0, 0.0, 0.0, 0.0, 0.0, 0.0, 0.0, 0.0, 0.0, 0.0, 0.0, 0.0, 0.0, 0.0, 0.0, 0.0, 0.0, 0.0, 0.0, 0.0, 0.0, 0.0, 0.0, 0.0, 0.0, 0.0, 0.0, 0.0, 0.0, 0.0, 0.0, 0.0, 0.0, 0.0, 0.0, 0.0, 0.0, 0.0, 0.0, 0.0, 0.0, 0.0, 0.0, 0.0, 0.0, 0.0, 0.0, 0.0, 0.0, 0.0, 0.0, 0.0, 0.0, 0.0, 0.0, 0.0, 0.0, 0.0, 0.0, 0.0, 0.0, 0.0, 0.0, 0.0, 0.0, 0.0, 0.0, 0.0, 0.0, 0.0, 0.0, 0.0, 0.0, 0.0, 0.0, 0.0, 0.0, 0.0, 0.0, 0.0, 0.0, 0.0, 0.0, 0.0, 0.0, 0.0, 0.0, 0.0, 0.0, 0.0, 0.0, 0.0, 0.0, 0.0, 0.0, 0.0, 0.0, 0.0, 0.0, 0.0, 0.0, 0.0, 0.0, 0.0, 0.0, 0.0, 0.0, 0.0, 0.0, 0.0, 0.0, 0.0, 0.0, 0.0, 0.0, 0.0, 0.0, 0.0, 0.0, 0.0, 0.0, 0.0, 0.0, 0.0, 0.0, 0.0, 0.0, 0.0, 0.0, 0.0, 0.0, 0.0, 0.0, 0.0, 0.0, 0.0, 0.0, 0.0, 0.0, 0.0, 0.0, 0.0, 0.0, 0.0, 0.0, 0.0, 0.0, 0.0, 0.0, 0.0, 0.0, 0.0, 0.0, 0.0, 0.0, 0.0, 0.0, 0.0, 0.0, 0.0, 0.0, 0.0, 0.0, 0.0, 0.0, 0.0, 0.0, 0.0, 0.0, 0.0, 0.0, 0.0, 0.0, 0.0, 0.0, 0.0, 0.0, 0.0, 0.0, 0.0, 0.0, 0.0, 0.0, 0.0, 0.0, 0.0, 0.0, 0.0, 0.0, 0.0, 0.0, 0.0, 0.0, 0.0, 0.0, 0.0, 0.0, 0.0, 0.0, 0.0, 0.0, 0.0, 0.0, 0.0, 0.0, 0.0, 0.0, 0.0, 0.0, 0.0, 0.0, 0.0, 0.0, 0.0, 0.0, 0.0, 0.0, 0.0, 0.0, 0.0, 0.0, 0.0, 0.0, 0.0, 0.0, 0.0, 0.0, 0.0, 0.0, 0.0, 0.0, 0.0, 0.0, 0.0, 0.0, 0.0, 0.0, 0.0, 0.0, 0.0, 0.0, 0.0, 0.0, 0.0, 0.0, 0.0, 0.0, 0.0, 0.0, 0.0, 0.0, 0.0, 0.0, 0.0, 0.0, 0.0, 0.0, 0.0, 0.0, 0.0, 0.0, 0.0, 0.0, 0.0, 0.0, 0.0, 0.0, 0.0, 0.0, 0.0, 0.0, 0.0, 0.0, 0.0, 0.0, 0.0, 0.0, 0.0, 0.0, 0.0, 0.0, 0.0, 0.0, 0.0, 0.0, 0.0, 0.0, 0.0, 0.0, 0.0, 0.0, 0.0, 0.0, 0.0, 0.0, 0.0, 0.0, 0.0, 0.0, 0.0, 0.0, 0.0, 0.0, 0.0, 0.0, 0.0, 0.0, 0.0, 0.0, 0.0, 0.0, 0.0, 0.0, 0.0, 0.0, 0.0, 0.0, 0.0, 0.0, 0.0, 0.0, 0.0, 0.0, 0.0, 0.0, 0.0, 0.0, 0.0, 0.0, 0.0, 0.0, 0.0, 0.0, 0.0, 0.0, 0.0, 0.0, 0.0, 0.0, 0.0, 0.0, 0.0, 0.0, 0.0, 0.0, 0.0, 0.0, 0.0, 0.0, 0.0, 0.0, 0.0, 0.0, 0.0, 0.0, 0.0, 0.0, 0.0, 0.0, 0.0, 0.0, 0.0, 0.0, 0.0, 0.0, 0.0, 0.0, 0.0, 0.0, 0.0, 0.0, 0.0, 0.0, 0.0, 0.0, 0.0, 0.0, 0.0, 0.0, 0.0, 0.0, 0.0, 0.0, 0.0, 0.0, 0.0, 0.0, 0.0, 0.0, 0.0, 0.0, 0.0, 0.0, 0.0, 0.0, 0.0, 0.0, 0.0, 0.0, 0.0, 0.0, 0.0, 0.0, 0.0, 0.0, 0.0, 0.0, 0.0, 0.0, 0.0, 0.0, 0.0, 0.0, 0.0, 0.0, 0.0, 0.0, 0.0, 0.0, 0.0, 0.0, 0.0, 0.0, 0.0, 0.0, 0.0, 0.0, 0.0, 0.0, 0.0, 0.0, 0.0, 0.0, 0.0, 0.0, 0.0, 0.0, 0.0, 0.0, 0.0, 0.0, 0.0, 0.0, 0.0, 0.0, 0.0, 0.0, 0.0, 0.0, 0.0, 0.0, 0.0, 0.0, 0.0, 0.0, 0.0, 0.0, 0.0, 0.0, 0.0, 0.0, 0.0, 0.0, 0.0, 0.0, 0.0, 0.0, 0.0, 0.0, 0.0, 0.0, 0.0, 0.0, 0.0, 0.0, 0.0, 0.0, 0.0, 0.0, 0.0, 0.0, 0.0, 0.0, 0.0, 0.0, 0.0, 0.0, 0.0, 0.0, 0.0, 0.0, 0.0, 0.0, 0.0, 0.0, 0.0, 0.0, 0.0, 0.0, 0.0, 0.0, 0.0, 0.0, 0.0, 0.0, 0.0, 0.0, 0.0, 0.0, 0.0, 0.0, 0.0, 0.0, 0.0, 0.0, 0.0, 0.0, 0.0, 0.0, 0.0, 0.0, 0.0, 0.0, 0.0, 0.0, 0.0, 0.0, 0.0, 0.0, 0.0, 0.0, 0.0, 0.0, 0.0, 0.0, 0.0, 0.0, 0.0, 0.0, 0.0, 0.0, 0.0, 0.0, 0.0, 0.0, 0.0, 0.0, 0.0, 0.0, 0.0, 0.0, 0.0, 0.0, 0.0, 0.0, 0.0, 0.0, 0.0, 0.0, 0.0, 0.0, 0.0, 0.0, 0.0, 0.0, 0.0, 0.0, 0.0, 0.0, 0.0, 0.0, 0.0, 0.0, 0.0, 0.0, 0.0, 0.0, 0.0, 0.0, 0.0, 0.0, 0.0, 0.0, 0.0, 0.0, 0.0, 0.0, 0.0, 0.0, 0.0, 0.0, 0.0, 0.0, 0.0, 0.0, 0.0, 0.0, 0.0, 0.0, 0.0, 0.0, 0.0, 0.0, 0.0, 0.0, 0.0, 0.0, 0.0, 0.0, 0.0, 0.0, 0.0, 0.0, 0.0, 0.0, 0.0, 0.0, 0.0, 0.0, 0.0, 0.0, 0.0, 0.0, 0.0, 0.0, 0.0, 0.0, 0.0, 0.0, 0.0, 0.0, 0.0, 0.0, 0.0, 0.0, 0.0, 0.0, 0.0, 0.0, 0.0, 0.0, 0.0, 0.0, 0.0, 0.0, 0.0, 0.0, 0.0, 0.0, 0.0, 0.0, 0.0, 0.0, 0.0, 0.0, 0.0, 0.0, 0.0, 0.0, 0.0, 0.0, 0.0, 0.0, 0.0, 0.0, 0.0, 0.0, 0.0, 0.0, 0.0, 0.0, 0.0, 0.0, 0.0, 0.0, 0.0, 0.0, 0.0, 0.0, 0.0, 0.0, 0.0, 0.0, 0.0, 0.0, 0.0, 0.0, 0.0, 0.0, 0.0, 0.0, 0.0, 0.0, 0.0, 0.0, 0.0, 0.0, 0.0, 0.0, 0.0, 0.0, 0.0, 0.0, 0.0, 0.0, 0.0, 0.0, 0.0, 0.0, 0.0, 0.0, 0.0, 0.0, 0.0, 0.0, 0.0, 0.0, 0.0, 0.0, 0.0, 0.0, 0.0, 0.0, 0.0, 0.0, 0.0, 0.0, 0.0, 0.0, 0.0, 0.0, 0.0, 0.0, 0.0, 0.0, 0.0, 0.0, 0.0, 0.0, 0.0, 0.0, 0.0, 0.0, 0.0, 0.0, 0.0, 0.0, 0.0, 0.0, 0.0, 0.0, 0.0, 0.0, 0.0, 0.0, 0.0, 0.0, 0.0, 0.0, 0.0, 0.0, 0.0, 0.0, 0.0, 0.0, 0.0, 0.0, 0.0, 0.0, 0.0, 0.0, 0.0, 0.0, 0.0, 0.0, 0.0, 0.0, 0.0, 0.0, 0.0, 0.0, 0.0, 0.0, 0.0, 0.0, 0.0, 0.0, 0.0, 0.0, 0.0, 0.0, 0.0, 0.0, 0.0, 0.0, 0.0, 0.0, 0.0, 0.0, 0.0, 0.0, 0.0, 0.0, 0.0, 0.0, 0.0, 0.0, 0.0, 0.0, 0.0, 0.0, 0.0, 0.0, 0.0, 0.0, 0.0, 0.0, 0.0, 0.0, 0.0, 0.0, 0.0, 0.0, 0.0, 0.0, 0.0, 0.0, 0.0, 0.0, 0.0, 0.0, 0.0, 0.0, 0.0, 0.0, 0.0, 0.0, 0.0, 0.0, 0.0, 0.0, 0.0, 0.0, 0.0, 0.0, 0.0, 0.0, 0.0, 0.0, 0.0, 0.0, 0.0, 0.0, 0.0, 0.0, 0.0, 0.0, 0.0, 0.0, 0.0, 0.0, 0.0, 0.0, 0.0, 0.0, 0.0, 0.0, 0.0, 0.0, 0.0, 0.0, 0.0, 0.0, 0.0, 0.0, 0.0, 0.0, 0.0, 0.0, 0.0, 0.0, 0.0, 0.0, 0.0, 0.0, 0.0, 0.0, 0.0, 0.0, 0.0, 0.0, 0.0, 0.0, 0.0, 0.0, 0.0, 0.0, 0.0, 0.0, 0.0, 0.0, 0.0, 0.0, 0.0, 0.0, 0.0, 0.0, 0.0, 0.0, 0.0, 0.0, 0.0, 0.0, 0.0, 0.0, 0.0, 0.0, 0.0, 0.0, 0.0, 0.0, 0.0, 0.0, 0.0, 0.0, 0.0, 0.0, 0.0, 0.0, 0.0, 0.0, 0.0, 0.0, 0.0, 0.0, 0.0, 0.0, 0.0, 0.0, 0.0, 0.0, 0.0, 0.0, 0.0, 0.0, 0.0, 0.0, 0.0, 0.0, 0.0, 0.0, 0.0, 0.0, 0.0, 0.0, 0.0, 0.0, 0.0, 0.0, 0.0, 0.0, 0.0, 0.0, 0.0, 0.0, 0.0, 0.0, 0.0, 0.0, 0.0, 0.0, 0.0, 0.0, 0.0, 0.0, 0.0, 0.0, 0.0, 0.0, 0.0, 0.0, 0.0, 0.0, 0.0, 0.0, 0.0, 0.0, 0.0, 0.0, 0.0, 0.0, 0.0, 0.0, 0.0, 0.0, 0.0, 0.0, 0.0, 0.0, 0.0, 0.0, 0.0, 0.0, 0.0, 0.0, 0.0, 0.0, 0.0, 0.0, 0.0, 0.0, 0.0, 0.0, 0.0, 0.0, 0.0, 0.0, 0.0, 0.0, 0.0, 0.0, 0.0, 0.0, 0.0, 0.0, 0.0, 0.0, 0.0, 0.0, 0.0, 0.0, 0.0, 0.0, 0.0, 0.0, 0.0, 0.0, 0.0, 0.0, 0.0, 0.0, 0.0, 0.0, 0.0, 0.0, 0.0, 0.0, 0.0, 0.0, 0.0, 0.0, 0.0, 0.0, 0.0, 0.0, 0.0, 0.0, 0.0, 0.0, 0.0, 0.0, 0.0, 0.0, 0.0, 0.0, 0.0, 0.0, 0.0, 0.0, 0.0, 0.0, 0.0, 0.0, 0.0, 0.0, 0.0, 0.0, 0.0, 0.0, 0.0, 0.0, 0.0, 0.0, 0.0, 0.0, 0.0, 0.0, 0.0, 0.0, 0.0, 0.0, 0.0, 0.0, 0.0, 0.0, 0.0, 0.0, 0.0, 0.0, 0.0, 0.0, 0.0, 0.0, 0.0, 0.0, 0.0, 0.0, 0.0, 0.0, 0.0, 0.0, 0.0, 0.0, 0.0, 0.0, 0.0, 0.0, 0.0, 0.0, 0.0, 0.0, 0.0, 0.0, 0.0, 0.0, 0.0, 0.0, 0.0, 0.0, 0.0, 0.0, 0.0, 0.0, 0.0, 0.0, 0.0, 0.0, 0.0, 0.0, 0.0, 0.0, 0.0, 0.0, 0.0, 0.0, 0.0, 0.0, 0.0, 0.0, 0.0, 0.0, 0.0, 0.0, 0.0, 0.0, 0.0, 0.0, 0.0, 0.0, 0.0, 0.0, 0.0, 0.0, 0.0, 0.0, 0.0, 0.0, 0.0, 0.0, 0.0, 0.0, 0.0, 0.0, 0.0, 0.0, 0.0, 0.0, 0.0, 0.0, 0.0, 0.0, 0.0, 0.0, 0.0, 0.0, 0.0, 0.0, 0.0, 0.0, 0.0, 0.0, 0.0, 0.0, 0.0, 0.0, 0.0, 0.0, 0.0, 0.0, 0.0, 0.0, 0.0, 0.0, 0.0, 0.0, 0.0, 0.0, 0.0, 0.0, 0.0, 0.0, 0.0, 0.0, 0.0, 0.0, 0.0, 0.0, 0.0, 0.0, 0.0, 0.0, 0.0, 0.0, 0.0, 0.0, 0.0, 0.0, 0.0, 0.0, 0.0, 0.0, 0.0, 0.0, 0.0, 0.0, 0.0, 0.0, 0.0, 0.0, 0.0, 0.0, 0.0, 0.0, 0.0, 0.0, 0.0, 0.0, 0.0, 0.0, 0.0, 0.0, 0.0, 0.0, 0.0, 0.0, 0.0, 0.0, 0.0, 0.0, 0.0, 0.0, 0.0, 0.0, 0.0, 0.0, 0.0, 0.0, 0.0, 0.0, 0.0, 0.0, 0.0, 0.0, 0.0, 0.0, 0.0, 0.0, 0.0, 0.0, 0.0, 0.0, 0.0, 0.0, 0.0, 0.0, 0.0, 0.0, 0.0, 0.0, 0.0, 0.0, 0.0, 0.0, 0.0, 0.0, 0.0, 0.0, 0.0, 0.0, 0.0, 0.0, 0.0, 0.0, 0.0, 0.0, 0.0, 0.0, 0.0, 0.0, 0.0, 0.0, 0.0, 0.0, 0.0, 0.0, 0.0, 0.0, 0.0, 0.0, 0.0, 0.0, 0.0, 0.0, 0.0, 0.0, 0.0, 0.0, 0.0, 0.0, 0.0, 0.0, 0.0, 0.0, 0.0, 0.0, 0.0, 0.0, 0.0, 0.0, 0.0, 0.0, 0.0, 0.0, 0.0, 0.0, 0.0, 0.0, 0.0, 0.0, 0.0, 0.0, 0.0, 0.0, 0.0, 0.0, 0.0, 0.0, 0.0, 0.0, 0.0, 0.0, 0.0, 0.0, 0.0, 0.0, 0.0, 0.0, 0.0, 0.0, 0.0, 0.0, 0.0, 0.0, 0.0, 0.0, 0.0, 0.0, 0.0, 0.0, 0.0, 0.0, 0.0, 0.0, 0.0, 0.0, 0.0, 0.0, 0.0, 0.0, 0.0, 0.0, 0.0, 0.0, 0.0, 0.0, 0.0, 0.0, 0.0, 0.0, 0.0, 0.0, 0.0, 0.0, 0.0, 0.0, 0.0, 0.0, 0.0, 0.0, 0.0, 0.0, 0.0, 0.0, 0.0, 0.0, 0.0, 0.0, 0.0, 0.0, 0.0, 0.0, 0.0, 0.0, 0.0, 0.0, 0.0, 0.0, 0.0, 0.0, 0.0, 0.0, 0.0, 0.0, 0.0, 0.0, 0.0, 0.0, 0.0, 0.0, 0.0, 0.0, 0.0, 0.0, 0.0, 0.0, 0.0, 0.0, 0.0, 0.0, 0.0, 0.0, 0.0, 0.0, 0.0, 0.0, 0.0, 0.0, 0.0, 0.0, 0.0, 0.0, 0.0, 0.0, 0.0, 0.0, 0.0, 0.0, 0.0, 0.0, 0.0, 0.0, 0.0, 0.0, 0.0, 0.0, 0.0, 0.0, 0.0, 0.0, 0.0, 0.0, 0.0, 0.0, 0.0, 0.0, 0.0, 0.0, 0.0, 0.0, 0.0, 0.0, 0.0, 0.0, 0.0, 0.0, 0.0, 0.0, 0.0, 0.0, 0.0, 0.0, 0.0, 0.0, 0.0, 0.0, 0.0, 0.0, 0.0, 0.0, 0.0, 0.0, 0.0, 0.0, 0.0, 0.0, 0.0, 0.0, 0.0, 0.0, 0.0, 0.0, 0.0, 0.0, 0.0, 0.0, 0.0, 0.0, 0.0, 0.0, 0.0, 0.0, 0.0, 0.0, 0.0, 0.0, 0.0, 0.0, 0.0, 0.0, 0.0, 0.0, 0.0, 0.0, 0.0, 0.0, 0.0, 0.0, 0.0, 0.0, 0.0, 0.0, 0.0, 0.0, 0.0, 0.0, 0.0, 0.0, 0.0, 0.0, 0.0, 0.0, 0.0, 0.0, 0.0, 0.0, 0.0, 0.0, 0.0, 0.0, 0.0, 0.0, 0.0, 0.0, 0.0, 0.0, 0.0, 0.0, 0.0, 0.0, 0.0, 0.0, 0.0, 0.0, 0.0, 0.0, 0.0, 0.0, 0.0, 0.0, 0.0, 0.0, 0.0, 0.0, 0.0, 0.0, 0.0, 0.0, 0.0, 0.0, 0.0, 0.0, 0.0, 0.0, 0.0, 0.0, 0.0, 0.0, 0.0, 0.0, 0.0, 0.0, 0.0, 0.0, 0.0, 0.0, 0.0, 0.0, 0.0, 0.0, 0.0, 0.0, 0.0, 0.0, 0.0, 0.0, 0.0, 0.0, 0.0, 0.0, 0.0, 0.0, 0.0, 0.0, 0.0, 0.0, 0.0, 0.0, 0.0, 0.0, 0.0, 0.0, 0.0, 0.0, 0.0, 0.0, 0.0, 0.0, 0.0, 0.0, 0.0, 0.0, 0.0, 0.0, 0.0, 0.0, 0.0, 0.0, 0.0, 0.0, 0.0, 0.0, 0.0, 0.0, 0.0, 0.0, 0.0, 0.0, 0.0, 0.0, 0.0, 0.0, 0.0, 0.0, 0.0, 0.0, 0.0, 0.0, 0.0, 0.0, 0.0, 0.0, 0.0, 0.0, 0.0, 0.0, 0.0, 0.0, 0.0, 0.0, 0.0, 0.0, 0.0, 0.0, 0.0, 0.0, 0.0, 0.0, 0.0, 0.0, 0.0, 0.0, 0.0, 0.0, 0.0, 0.0, 0.0, 0.0, 0.0, 0.0, 0.0, 0.0, 0.0, 0.0, 0.0, 0.0, 0.0, 0.0, 0.0, 0.0, 0.0, 0.0, 0.0, 0.0, 0.0, 0.0, 0.0, 0.0, 0.0, 0.0, 0.0, 0.0, 0.0, 0.0, 0.0, 0.0, 0.0, 0.0, 0.0, 0.0, 0.0, 0.0, 0.0, 0.0, 0.0, 0.0, 0.0, 0.0, 0.0, 0.0, 0.0, 0.0, 0.0, 0.0, 0.0, 0.0, 0.0, 0.0, 0.0, 0.0, 0.0, 0.0, 0.0, 0.0, 0.0, 0.0, 0.0, 0.0, 0.0, 0.0, 0.0, 0.0, 0.0, 0.0, 0.0, 0.0, 0.0, 0.0, 0.0, 0.0, 0.0, 0.0, 0.0, 0.0, 0.0, 0.0, 0.0, 0.0, 0.0, 0.0, 0.0, 0.0, 0.0, 0.0, 0.0, 0.0, 0.0, 0.0, 0.0, 0.0, 0.0, 0.0, 0.0, 0.0, 0.0, 0.0, 0.0, 0.0, 0.0, 0.0, 0.0, 0.0, 0.0, 0.0, 0.0, 0.0, 0.0, 0.0, 0.0, 0.0, 0.0, 0.0, 0.0, 0.0, 0.0, 0.0, 0.0, 0.0, 0.0, 0.0, 0.0, 0.0, 0.0, 0.0, 0.0, 0.0, 0.0, 0.0, 0.0, 0.0, 0.0, 0.0, 0.0, 0.0, 0.0, 0.0, 0.0, 0.0, 0.0, 0.0, 0.0, 0.0, 0.0, 0.0, 0.0, 0.0, 0.0, 0.0, 0.0, 0.0, 0.0, 0.0, 0.0, 0.0, 0.0, 0.0, 0.0, 0.0, 0.0, 0.0, 0.0, 0.0, 0.0, 0.0, 0.0, 0.0, 0.0, 0.0, 0.0, 0.0, 0.0, 0.0, 0.0, 0.0, 0.0, 0.0, 0.0, 0.0, 0.0, 0.0, 0.0, 0.0, 0.0, 0.0, 0.0, 0.0, 0.0, 0.0, 0.0, 0.0, 0.0, 0.0, 0.0, 0.0, 0.0, 0.0, 0.0, 0.0, 0.0, 0.0, 0.0, 0.0, 0.0, 0.0, 0.0, 0.0, 0.0, 0.0, 0.0, 0.0, 0.0, 0.0, 0.0, 0.0, 0.0, 0.0, 0.0, 0.0, 0.0, 0.0, 0.0, 0.0, 0.0, 0.0, 0.0, 0.0, 0.0, 0.0, 0.0, 0.0, 0.0, 0.0, 0.0, 0.0, 0.0, 0.0, 0.0, 0.0, 0.0, 0.0, 0.0, 0.0, 0.0, 0.0, 0.0, 0.0, 0.0, 0.0, 0.0, 0.0, 0.0, 0.0, 0.0, 0.0, 0.0, 0.0, 0.0, 0.0, 0.0, 0.0, 0.0, 0.0, 0.0, 0.0, 0.0, 0.0, 0.0, 0.0, 0.0, 0.0, 0.0, 0.0, 0.0, 0.0, 0.0, 0.0, 0.0, 0.0, 0.0, 0.0, 0.0, 0.0, 0.0, 0.0, 0.0, 0.0, 0.0, 0.0, 0.0, 0.0, 0.0, 0.0, 0.0, 0.0, 0.0, 0.0, 0.0, 0.0, 0.0, 0.0, 0.0, 0.0, 0.0, 0.0, 0.0, 0.0, 0.0, 0.0, 0.0, 0.0, 0.0, 0.0, 0.0, 0.0, 0.0, 0.0, 0.0, 0.0, 0.0, 0.0, 0.0, 0.0, 0.0, 0.0, 0.0, 0.0, 0.0, 0.0, 0.0, 0.0, 0.0, 0.0, 0.0, 0.0, 0.0, 0.0, 0.0, 0.0, 0.0, 0.0, 0.0, 0.0, 0.0, 0.0, 0.0, 0.0, 0.0, 0.0, 0.0, 0.0, 0.0, 0.0, 0.0, 0.0, 0.0, 0.0, 0.0, 0.0, 0.0, 0.0, 0.0, 0.0, 0.0, 0.0, 0.0, 0.0, 0.0, 0.0, 0.0, 0.0, 0.0, 0.0, 0.0, 0.0, 0.0, 0.0, 0.0, 0.0, 0.0, 0.0, 0.0, 0.0, 0.0, 0.0, 0.0, 0.0, 0.0, 0.0, 0.0, 0.0, 0.0, 0.0, 0.0, 0.0, 0.0, 0.0, 0.0, 0.0, 0.0, 0.0, 0.0, 0.0, 0.0, 0.0, 0.0, 0.0, 0.0, 0.0, 0.0, 0.0, 0.0, 0.0, 0.0, 0.0, 0.0, 0.0, 0.0, 0.0, 0.0, 0.0, 0.0, 0.0, 0.0, 0.0, 0.0, 0.0, 0.0, 0.0, 0.0, 0.0, 0.0, 0.0, 0.0, 0.0, 0.0, 0.0, 0.0, 0.0, 0.0, 0.0, 0.0, 0.0, 0.0, 0.0, 0.0, 0.0, 0.0, 0.0, 0.0, 0.0, 0.0, 0.0, 0.0, 0.0, 0.0, 0.0, 0.0, 0.0, 0.0, 0.0, 0.0, 0.0, 0.0, 0.0, 0.0, 0.0, 0.0, 0.0, 0.0, 0.0, 0.0, 0.0, 0.0, 0.0, 0.0, 0.0, 0.0, 0.0, 0.0, 0.0, 0.0, 0.0, 0.0, 0.0, 0.0, 0.0, 0.0, 0.0, 0.0, 0.0, 0.0, 0.0, 0.0, 0.0, 0.0, 0.0, 0.0, 0.0, 0.0, 0.0, 0.0, 0.0, 0.0, 0.0, 0.0, 0.0, 0.0, 0.0, 0.0, 0.0, 0.0, 0.0, 0.0, 0.0, 0.0, 0.0, 0.0, 0.0, 0.0, 0.0, 0.0, 0.0, 0.0, 0.0, 0.0, 0.0, 0.0, 0.0, 0.0, 0.0, 0.0, 0.0, 0.0, 0.0, 0.0, 0.0, 0.0, 0.0, 0.0, 0.0, 0.0, 0.0, 0.0, 0.0, 0.0, 0.0, 0.0, 0.0, 0.0, 0.0, 0.0, 0.0, 0.0, 0.0, 0.0, 0.0, 0.0, 0.0, 0.0, 0.0, 0.0, 0.0, 0.0, 0.0, 0.0, 0.0, 0.0, 0.0, 0.0, 0.0, 0.0, 0.0, 0.0, 0.0, 0.0, 0.0, 0.0, 0.0, 0.0, 0.0, 0.0, 0.0, 0.0, 0.0, 0.0, 0.0, 0.0, 0.0, 0.0, 0.0, 0.0, 0.0, 0.0, 0.0, 0.0, 0.0, 0.0, 0.0, 0.0, 0.0, 0.0, 0.0, 0.0, 0.0, 0.0, 0.0, 0.0, 0.0, 0.0, 0.0, 0.0, 0.0, 0.0, 0.0, 0.0, 0.0, 0.0, 0.0, 0.0, 0.0, 0.0, 0.0, 0.0, 0.0, 0.0, 0.0, 0.0, 0.0, 0.0, 0.0, 0.0, 0.0, 0.0, 0.0, 0.0, 0.0, 0.0, 0.0, 0.0, 0.0, 0.0, 0.0, 0.0, 0.0, 0.0, 0.0, 0.0, 0.0, 0.0, 0.0, 0.0, 0.0, 0.0, 0.0, 0.0, 0.0, 0.0, 0.0, 0.0, 0.0, 0.0, 0.0, 0.0, 0.0, 0.0, 0.0, 0.0, 0.0, 0.0, 0.0, 0.0, 0.0, 0.0, 0.0, 0.0, 0.0, 0.0, 0.0, 0.0, 0.0, 0.0, 0.0, 0.0, 0.0, 0.0, 0.0, 0.0, 0.0, 0.0, 0.0, 0.0, 0.0, 0.0, 0.0, 0.0, 0.0, 0.0, 0.0, 0.0, 0.0, 0.0, 0.0, 0.0, 0.0, 0.0, 0.0, 0.0, 0.0, 0.0, 0.0, 0.0, 0.0, 0.0, 0.0, 0.0, 0.0, 0.0, 0.0, 0.0, 0.0, 0.0, 0.0, 0.0, 0.0, 0.0, 0.0, 0.0, 0.0, 0.0, 0.0, 0.0, 0.0, 0.0, 0.0, 0.0, 0.0, 0.0, 0.0, 0.0, 0.0, 0.0, 0.0, 0.0, 0.0, 0.0, 0.0, 0.0, 0.0, 0.0, 0.0, 0.0, 0.0, 0.0, 0.0, 0.0, 0.0, 0.0, 0.0, 0.0, 0.0, 0.0, 0.0, 0.0, 0.0, 0.0, 0.0, 0.0, 0.0, 0.0, 0.0, 0.0, 0.0, 0.0, 0.0, 0.0, 0.0, 0.0, 0.0, 0.0, 0.0, 0.0, 0.0, 0.0, 0.0, 0.0, 0.0, 0.0, 0.0, 0.0, 0.0, 0.0, 0.0, 0.0, 0.0, 0.0, 0.0, 0.0, 0.0, 0.0, 0.0, 0.0, 0.0, 0.0, 0.0, 0.0, 0.0, 0.0, 0.0, 0.0, 0.0, 0.0, 0.0, 0.0, 0.0, 0.0, 0.0, 0.0, 0.0, 0.0, 0.0, 0.0, 0.0, 0.0, 0.0, 0.0, 0.0, 0.0, 0.0, 0.0, 0.0, 0.0, 0.0, 0.0, 0.0, 0.0, 0.0, 0.0, 0.0, 0.0, 0.0, 0.0, 0.0, 0.0, 0.0, 0.0, 0.0, 0.0, 0.0, 0.0, 0.0, 0.0, 0.0, 0.0, 0.0, 0.0, 0.0, 0.0, 0.0, 0.0, 0.0, 0.0, 0.0, 0.0, 0.0, 0.0, 0.0, 0.0, 0.0, 0.0, 0.0, 0.0, 0.0, 0.0, 0.0, 0.0, 0.0, 0.0, 0.0, 0.0, 0.0, 0.0, 0.0, 0.0, 0.0, 0.0, 0.0, 0.0, 0.0, 0.0, 0.0, 0.0, 0.0, 0.0, 0.0, 0.0, 0.0, 0.0, 0.0, 0.0, 0.0, 0.0, 0.0, 0.0, 0.0, 0.0, 0.0, 0.0, 0.0, 0.0, 0.0, 0.0, 0.0, 0.0, 0.0, 0.0, 0.0, 0.0, 0.0, 0.0, 0.0, 0.0, 0.0, 0.0, 0.0, 0.0, 0.0, 0.0, 0.0, 0.0, 0.0, 0.0, 0.0, 0.0, 0.0, 0.0, 0.0, 0.0, 0.0, 0.0, 0.0, 0.0, 0.0, 0.0, 0.0, 0.0, 0.0, 0.0, 0.0, 0.0, 0.0, 0.0, 0.0, 0.0, 0.0, 0.0, 0.0, 0.0, 0.0, 0.0, 0.0, 0.0, 0.0, 0.0, 0.0, 0.0, 0.0, 0.0, 0.0, 0.0, 0.0, 0.0, 0.0, 0.0, 0.0, 0.0, 0.0, 0.0, 0.0, 0.0, 0.0, 0.0, 0.0, 0.0, 0.0, 0.0, 0.0, 0.0, 0.0, 0.0, 0.0, 0.0, 0.0, 0.0, 0.0, 0.0, 0.0, 0.0, 0.0, 0.0, 0.0, 0.0, 0.0, 0.0, 0.0, 0.0, 0.0, 0.0, 0.0, 0.0, 0.0, 0.0, 0.0, 0.0, 0.0, 0.0, 0.0, 0.0, 0.0, 0.0, 0.0, 0.0, 0.0, 0.0, 0.0, 0.0, 0.0, 0.0, 0.0, 0.0, 0.0, 0.0, 0.0, 0.0, 0.0, 0.0, 0.0, 0.0, 0.0, 0.0, 0.0, 0.0, 0.0, 0.0, 0.0, 0.0, 0.0, 0.0, 0.0, 0.0, 0.0, 0.0, 0.0, 0.0, 0.0, 0.0, 0.0, 0.0, 0.0, 0.0, 0.0, 0.0, 0.0, 0.0, 0.0, 0.0, 0.0, 0.0, 0.0, 0.0, 0.0, 0.0, 0.0, 0.0, 0.0, 0.0, 0.0, 0.0, 0.0, 0.0, 0.0, 0.0, 0.0, 0.0, 0.0, 0.0, 0.0, 0.0, 0.0, 0.0, 0.0, 0.0, 0.0, 0.0, 0.0, 0.0, 0.0, 0.0, 0.0, 0.0, 0.0, 0.0, 0.0, 0.0, 0.0, 0.0, 0.0, 0.0, 0.0, 0.0, 0.0, 0.0, 0.0, 0.0, 0.0, 0.0, 0.0, 0.0, 0.0, 0.0, 0.0, 0.0, 0.0, 0.0, 0.0, 0.0, 0.0, 0.0, 0.0, 0.0, 0.0, 0.0, 0.0, 0.0, 0.0, 0.0, 0.0, 0.0, 0.0, 0.0, 0.0, 0.0, 0.0, 0.0, 0.0, 0.0, 0.0, 0.0, 0.0, 0.0, 0.0, 0.0, 0.0, 0.0, 0.0, 0.0, 0.0, 0.0, 0.0, 0.0, 0.0, 0.0, 0.0, 0.0, 0.0, 0.0, 0.0, 0.0, 0.0, 0.0, 0.0, 0.0, 0.0, 0.0, 0.0, 0.0, 0.0, 0.0, 0.0, 0.0, 0.0, 0.0, 0.0, 0.0, 0.0, 0.0, 0.0, 0.0, 0.0, 0.0, 0.0, 0.0, 0.0, 0.0, 0.0, 0.0, 0.0, 0.0, 0.0, 0.0, 0.0, 0.0, 0.0, 0.0, 0.0, 0.0, 0.0, 0.0, 0.0, 0.0, 0.0, 0.0, 0.0, 0.0, 0.0, 0.0, 0.0, 0.0, 0.0, 0.0, 0.0, 0.0, 0.0, 0.0, 0.0, 0.0, 0.0, 0.0, 0.0, 0.0, 0.0, 0.0, 0.0, 0.0, 0.0, 0.0, 0.0, 0.0, 0.0, 0.0, 0.0, 0.0, 0.0, 0.0, 0.0, 0.0, 0.0, 0.0, 0.0, 0.0, 0.0, 0.0, 0.0, 0.0, 0.0, 0.0, 0.0, 0.0, 0.0, 0.0, 0.0, 0.0, 0.0, 0.0, 0.0, 0.0, 0.0, 0.0, 0.0, 0.0, 0.0, 0.0, 0.0, 0.0, 0.0, 0.0, 0.0, 0.0, 0.0, 0.0, 0.0, 0.0, 0.0, 0.0, 0.0, 0.0, 0.0, 0.0, 0.0, 0.0, 0.0, 0.0, 0.0, 0.0, 0.0, 0.0, 0.0, 0.0, 0.0, 0.0, 0.0, 0.0, 0.0, 0.0, 0.0, 0.0, 0.0, 0.0, 0.0, 0.0, 0.0, 0.0, 0.0, 0.0, 0.0, 0.0, 0.0, 0.0, 0.0, 0.0, 0.0, 0.0, 0.0, 0.0, 0.0, 0.0, 0.0, 0.0, 0.0, 0.0, 0.0, 0.0, 0.0, 0.0, 0.0, 0.0, 0.0, 0.0, 0.0, 0.0, 0.0, 0.0, 0.0, 0.0, 0.0, 0.0, 0.0, 0.0, 0.0, 0.0, 0.0, 0.0, 0.0])
me_circle_001.materials.append(mat_hydrant_red)
me_circle_001.materials.append(mat_hydrant_white)
me_circle_001.remesh_voxel_size = 0.022
me_circle_001.remesh_voxel_adaptivity = 0.109
me_circle_001.update()

# ---- objects
ob_circle = bpy.data.objects.new('Circle', me_circle_001)

# ---- transforms, parenting, visibility, modifiers, constraints
ob_circle.location = (0.0, 0.0, 0.0)

# ---- collection membership
col_collection.objects.link(ob_circle)

# ---- scene / render settings (as saved in the file)
scene.frame_start = 1; scene.frame_end = 250; scene.frame_set(7)
scene.render.engine = 'BLENDER_EEVEE_NEXT'
scene.cycles.sampling_pattern = 'TABULATED_SOBOL'
scene.cycles.use_light_tree = False
scene.view_settings.view_transform = 'Filmic'
bpy.context.view_layer.update()

# ---- added for rendering (the .blend has no active camera and no usable light): camera, sun
cam_auto = bpy.data.cameras.new('AutoCamera')
cam_auto.lens = 50.0
cam_auto.sensor_width = 36.0
cam_auto.clip_end = 1000.0
ob_auto_camera = bpy.data.objects.new('AutoCamera', cam_auto)
scene.collection.objects.link(ob_auto_camera)
ob_auto_camera.location = (1.31249, -1.57487, 1.60574)
ob_auto_camera.rotation_euler = (1.09748, -7.21219e-08, 0.694738)
scene.camera = ob_auto_camera
light_auto_sun = bpy.data.lights.new('AutoSun', 'SUN')
light_auto_sun.energy = 3.0
light_auto_sun.angle = 0.0523599
ob_auto_sun = bpy.data.objects.new('AutoSun', light_auto_sun)
scene.collection.objects.link(ob_auto_sun)
ob_auto_sun.rotation_euler = (0.872665, 0.174533, 0.523599)
bpy.context.view_layer.update()
